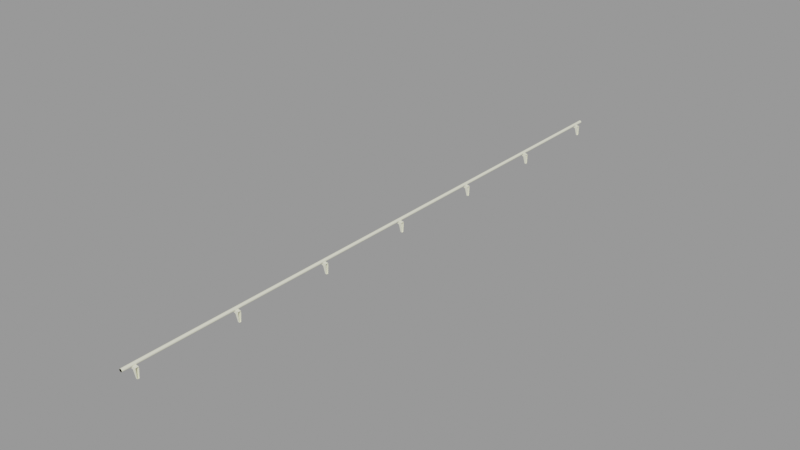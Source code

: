 # Source: railing_stairs001a.blend  (saved by Blender 2.92.15; exported with 4.5.12 LTS)
import bpy
from mathutils import Matrix  # noqa: F401  (used for matrix-valued properties, if any)

bpy.ops.wm.read_factory_settings(use_empty=True)
scene = bpy.context.scene
scene.name = 'railing_stairs001a.qc'

# ---- collections
col_railing_stairs001a = bpy.data.collections.new('railing_stairs001a'); scene.collection.children.link(col_railing_stairs001a)

# ---- materials (node trees are filled in below, after node groups)
mat_railing_stairs001 = bpy.data.materials.new('railing_stairs001')
mat_railing_stairs001.use_transparent_shadow = False
mat_railing_stairs001.diffuse_color = (0.905, 0.8997, 0.7143, 1.0)
mat_phy = bpy.data.materials.new('  phy')
mat_phy.use_transparent_shadow = False
mat_phy.diffuse_color = (0.5501, 0.6124, 0.4034, 1.0)

# ---- material node trees

# ---- meshes
me_railing_stairs001a_reference = bpy.data.meshes.new('railing_stairs001a_reference')
me_railing_stairs001a_reference.from_pydata([(-3.872, -192.0, 1.977), (-0.006155, -192.0, 1.26), (-3.872, -190.0, 1.977), (-0.006155, -190.0, 1.26), (-0.006171, 192.0, 0.04216), (-1.408, 192.0, 0.04216), (-0.008147, 192.4, -5.001), (-1.899, 192.0, -0.561), (-0.9708, 192.4, -5.001), (-1.994, 192.0, -0.3216), (-2.164, 192.0, -0.1277), (-2.389, 192.0, -0.001552), (-2.643, 192.0, 0.04216), (-0.008142, 64.38, -5.001), (-0.9621, 65.59, -5.001), (-0.00419, 65.59, -5.001), (-0.9708, 64.38, -5.001), (-3.272, 64.0, 0.1098), (-3.872, 64.0, 1.977), (-3.872, 65.96, 1.977), (-3.272, 65.96, 0.1098), (-2.623, 65.96, 0.04216), (-2.643, 64.0, 0.04216), (-2.389, 64.0, -0.001557), (-2.369, 65.96, -0.001599), (-2.164, 64.01, -0.1277), (-2.144, 65.95, -0.1278), (-1.994, 64.03, -0.3216), (-1.975, 65.93, -0.3219), (-1.899, 64.04, -0.561), (-1.88, 65.92, -0.5613), (-3.272, -128.0, 0.1098), (-3.872, -128.0, 1.977), (-3.872, -126.0, 1.977), (-3.272, -126.0, 0.1098), (-2.623, -126.0, 0.04215), (-2.643, -128.0, 0.04215), (-2.389, -128.0, -0.001566), (-2.369, -126.0, -0.001608), (-2.164, -128.0, -0.1277), (-2.144, -126.1, -0.1278), (-1.994, -128.0, -0.3216), (-1.975, -126.1, -0.3219), (-1.899, -128.0, -0.561), (-1.88, -126.1, -0.5613), (-0.9708, -127.6, -5.001), (-0.9621, -126.4, -5.001), (-3.872, -64.0, 1.977), (-3.272, -64.0, 0.1098), (-0.00616, -64.0, 1.26), (-2.643, -64.0, 0.04215), (-1.408, -64.0, 0.04215), (-0.00616, -64.0, 0.04215), (-1.899, 128.0, -0.561), (-0.9708, 128.4, -5.001), (-0.008145, 128.4, -5.001), (-0.006169, 128.0, 0.04216), (-1.408, 128.0, 0.04216), (-1.994, 128.0, -0.3216), (-2.164, 128.0, -0.1277), (-2.389, 128.0, -0.001554), (-2.643, 128.0, 0.04216), (-0.006166, 64.0, 0.04216), (-1.408, 64.0, 0.04216), (-0.9708, 0.376, -5.001), (-0.9621, 1.586, -5.001), (-0.008139, 0.376, -5.001), (-0.004187, 1.586, -5.001), (-0.006163, 0.0, 0.04215), (-1.408, 0.0, 0.04215), (-1.899, 0.04498, -0.561), (-1.994, 0.02713, -0.3216), (-2.164, 0.01266, -0.1277), (-2.389, 0.003265, -0.00156), (-2.643, 0.0, 0.04215), (-0.004184, -62.41, -5.001), (-0.9621, -62.41, -5.001), (-0.00616, -62.04, 0.04215), (-1.387, -62.04, 0.04215), (-1.88, -62.08, -0.5613), (-1.975, -62.07, -0.3219), (-2.144, -62.05, -0.1278), (-2.369, -62.04, -0.001605), (-2.623, -62.04, 0.04215), (-0.9708, -63.62, -5.001), (-0.008136, -63.62, -5.001), (-1.899, -63.96, -0.561), (-1.994, -63.97, -0.3216), (-2.164, -63.99, -0.1277), (-2.389, -64.0, -0.001563), (-0.004181, -126.4, -5.001), (-0.006157, -126.0, 0.04215), (-1.387, -126.0, 0.04215), (-0.008133, -127.6, -5.001), (-0.006157, -128.0, 0.04215), (-1.408, -128.0, 0.04215), (-0.006157, -128.0, 1.26), (-0.004179, -190.4, -5.001), (-0.9621, -190.4, -5.001), (-0.006155, -190.0, 0.04215), (-1.387, -190.0, 0.04215), (-1.88, -190.1, -0.5613), (-1.975, -190.1, -0.3219), (-2.144, -190.1, -0.1278), (-2.369, -190.0, -0.00161), (-2.623, -190.0, 0.04215), (-0.9708, -191.6, -5.001), (-0.008131, -191.6, -5.001), (-1.899, -192.0, -0.561), (-0.006155, -192.0, 0.04215), (-1.408, -192.0, 0.04215), (-1.994, -192.0, -0.3216), (-2.164, -192.0, -0.1277), (-2.389, -192.0, -0.001568), (-2.643, -192.0, 0.04215), (-0.004195, 193.6, -5.001), (-0.9621, 193.6, -5.001), (-0.006171, 194.0, 0.04216), (-1.387, 194.0, 0.04216), (-1.88, 193.9, -0.5613), (-1.975, 193.9, -0.3218), (-2.144, 193.9, -0.1278), (-2.369, 194.0, -0.001594), (-2.623, 194.0, 0.04216), (-3.872, 194.0, 1.977), (-0.006171, 194.0, 1.26), (-3.272, 194.0, 0.1098), (-3.272, -192.0, 0.1098), (-3.272, -190.0, 0.1098), (-3.272, 192.0, 0.1098), (-3.872, 192.0, 1.977), (-1.88, 1.917, -0.5613), (-1.975, 1.935, -0.3219), (-2.144, 1.949, -0.1278), (-2.369, 1.959, -0.001602), (-2.623, 1.962, 0.04215), (-3.272, 0.0, 0.1098), (-3.272, 1.962, 0.1098), (-3.872, 1.962, 1.977), (-3.872, 0.0, 1.977), (-1.88, 129.9, -0.5613), (-0.9621, 129.6, -5.001), (-1.975, 129.9, -0.3218), (-2.144, 129.9, -0.1278), (-2.369, 130.0, -0.001596), (-2.623, 130.0, 0.04216), (-3.272, 130.0, 0.1098), (-3.272, 128.0, 0.1098), (-3.872, 130.0, 1.977), (-3.872, 128.0, 1.977), (-3.272, -62.04, 0.1098), (-3.872, -62.04, 1.977), (-2.045, -198.0, 1.7), (-2.187, -198.0, 1.421), (-2.045, 200.0, 1.7), (-2.187, 200.0, 1.422), (-2.408, -198.0, 1.2), (-2.408, 200.0, 1.2), (-2.687, -198.0, 1.058), (-2.687, 200.0, 1.058), (-2.996, -198.0, 1.009), (-2.996, 200.0, 1.009), (-3.305, -198.0, 1.058), (-3.305, 200.0, 1.058), (-3.584, -198.0, 1.2), (-3.584, 200.0, 1.2), (-3.805, -198.0, 1.421), (-3.805, 200.0, 1.422), (-3.947, -198.0, 1.7), (-3.947, 200.0, 1.7), (-3.996, -198.0, 2.009), (-3.996, 200.0, 2.009), (-3.947, -198.0, 2.318), (-3.947, 200.0, 2.318), (-3.805, -198.0, 2.597), (-3.805, 200.0, 2.597), (-3.584, -198.0, 2.818), (-3.584, 200.0, 2.818), (-3.305, -198.0, 2.96), (-3.305, 200.0, 2.96), (-2.996, -198.0, 3.009), (-2.996, 200.0, 3.009), (-2.687, -198.0, 2.96), (-2.687, 200.0, 2.96), (-2.408, -198.0, 2.818), (-2.408, 200.0, 2.818), (-2.187, -198.0, 2.597), (-2.187, 200.0, 2.597), (-2.045, -198.0, 2.318), (-2.045, 200.0, 2.318), (-1.996, -198.0, 2.009), (-1.996, 200.0, 2.009), (-2.996, -198.0, 2.009), (-2.996, 200.0, 2.009), (-1.387, 1.962, 0.04215), (-0.006163, 1.962, 0.04215), (-0.006163, 0.0, 1.26), (-0.006166, 64.0, 1.26), (-0.006157, -126.0, 1.26), (-0.006171, 192.0, 1.26), (-0.004193, 129.6, -5.001), (-0.006169, 130.0, 0.04216), (-1.387, 130.0, 0.04216), (-0.006169, 130.0, 1.26), (-0.00616, -62.04, 1.26), (-0.006169, 128.0, 1.26), (-0.006166, 65.96, 0.04216), (-1.387, 65.96, 0.04216), (-0.006166, 65.96, 1.26), (-0.006163, 1.962, 1.26)], [], [(0, 1, 2), (1, 3, 2), (4, 5, 6), (7, 8, 6), (5, 7, 6), (5, 9, 7), (5, 10, 9), (5, 11, 10), (5, 12, 11), (13, 14, 15), (16, 14, 13), (17, 18, 19), (20, 17, 19), (20, 21, 17), (21, 22, 17), (22, 21, 23), (23, 21, 24), (23, 24, 25), (25, 24, 26), (25, 26, 27), (27, 26, 28), (27, 28, 29), (29, 28, 30), (29, 30, 16), (30, 14, 16), (31, 32, 33), (34, 31, 33), (34, 35, 31), (35, 36, 31), (36, 35, 37), (37, 35, 38), (37, 38, 39), (39, 38, 40), (39, 40, 41), (41, 40, 42), (41, 42, 43), (43, 42, 44), (43, 44, 45), (44, 46, 45), (47, 48, 49), (48, 50, 49), (50, 51, 49), (51, 52, 49), (53, 54, 55), (56, 57, 55), (57, 53, 55), (57, 58, 53), (57, 59, 58), (57, 60, 59), (57, 61, 60), (29, 16, 13), (62, 63, 13), (63, 29, 13), (63, 27, 29), (63, 25, 27), (63, 23, 25), (63, 22, 23), (64, 65, 66), (66, 65, 67), (68, 69, 66), (70, 64, 66), (69, 70, 66), (69, 71, 70), (69, 72, 71), (69, 73, 72), (69, 74, 73), (75, 76, 77), (77, 76, 78), (79, 78, 76), (78, 79, 80), (78, 80, 81), (78, 81, 82), (78, 82, 83), (84, 76, 85), (85, 76, 75), (52, 51, 85), (86, 84, 85), (51, 86, 85), (51, 87, 86), (51, 88, 87), (51, 89, 88), (51, 50, 89), (90, 46, 91), (91, 46, 92), (44, 92, 46), (92, 44, 42), (92, 42, 40), (92, 40, 38), (92, 38, 35), (45, 46, 93), (93, 46, 90), (43, 45, 93), (94, 95, 93), (95, 43, 93), (95, 41, 43), (95, 39, 41), (95, 37, 39), (95, 36, 37), (32, 31, 96), (31, 36, 96), (36, 95, 96), (95, 94, 96), (97, 98, 99), (99, 98, 100), (101, 100, 98), (100, 101, 102), (100, 102, 103), (100, 103, 104), (100, 104, 105), (106, 98, 107), (107, 98, 97), (108, 106, 107), (109, 110, 107), (110, 108, 107), (110, 111, 108), (110, 112, 111), (110, 113, 112), (110, 114, 113), (115, 116, 117), (117, 116, 118), (119, 118, 116), (118, 119, 120), (118, 120, 121), (118, 121, 122), (118, 122, 123), (8, 116, 6), (6, 116, 115), (124, 125, 126), (126, 125, 123), (123, 125, 118), (125, 117, 118), (127, 0, 2), (128, 127, 2), (128, 105, 127), (105, 114, 127), (114, 105, 113), (113, 105, 104), (113, 104, 112), (112, 104, 103), (112, 103, 111), (111, 103, 102), (111, 102, 108), (108, 102, 101), (108, 101, 106), (101, 98, 106), (119, 116, 8), (7, 119, 8), (7, 120, 119), (9, 120, 7), (9, 121, 120), (10, 121, 9), (10, 122, 121), (11, 122, 10), (11, 123, 122), (12, 123, 11), (123, 12, 129), (126, 123, 129), (126, 129, 124), (129, 130, 124), (131, 65, 64), (70, 131, 64), (70, 132, 131), (71, 132, 70), (71, 133, 132), (72, 133, 71), (72, 134, 133), (73, 134, 72), (73, 135, 134), (74, 135, 73), (135, 74, 136), (137, 135, 136), (137, 136, 138), (136, 139, 138), (140, 141, 54), (53, 140, 54), (53, 142, 140), (58, 142, 53), (58, 143, 142), (59, 143, 58), (59, 144, 143), (60, 144, 59), (60, 145, 144), (61, 145, 60), (145, 61, 146), (146, 61, 147), (146, 147, 148), (147, 149, 148), (79, 76, 84), (86, 79, 84), (86, 80, 79), (87, 80, 86), (87, 81, 80), (88, 81, 87), (88, 82, 81), (89, 82, 88), (89, 83, 82), (50, 83, 89), (83, 50, 48), (150, 83, 48), (150, 48, 151), (48, 47, 151), (152, 153, 154), (153, 155, 154), (153, 156, 155), (156, 157, 155), (156, 158, 157), (158, 159, 157), (158, 160, 159), (160, 161, 159), (160, 162, 161), (162, 163, 161), (162, 164, 163), (164, 165, 163), (164, 166, 165), (166, 167, 165), (166, 168, 167), (168, 169, 167), (168, 170, 169), (170, 171, 169), (170, 172, 171), (172, 173, 171), (172, 174, 173), (174, 175, 173), (174, 176, 175), (176, 177, 175), (176, 178, 177), (178, 179, 177), (178, 180, 179), (180, 181, 179), (180, 182, 181), (182, 183, 181), (182, 184, 183), (184, 185, 183), (184, 186, 185), (186, 187, 185), (186, 188, 187), (188, 189, 187), (188, 190, 189), (190, 191, 189), (190, 152, 191), (152, 154, 191), (153, 152, 192), (152, 190, 192), (190, 188, 192), (188, 186, 192), (186, 184, 192), (184, 182, 192), (182, 180, 192), (180, 178, 192), (178, 176, 192), (176, 174, 192), (174, 172, 192), (172, 170, 192), (170, 168, 192), (168, 166, 192), (166, 164, 192), (164, 162, 192), (162, 160, 192), (160, 158, 192), (158, 156, 192), (156, 153, 192), (154, 155, 193), (155, 157, 193), (157, 159, 193), (159, 161, 193), (161, 163, 193), (163, 165, 193), (165, 167, 193), (167, 169, 193), (169, 171, 193), (171, 173, 193), (173, 175, 193), (175, 177, 193), (177, 179, 193), (179, 181, 193), (181, 183, 193), (183, 185, 193), (185, 187, 193), (187, 189, 193), (189, 191, 193), (191, 154, 193), (194, 134, 135), (194, 133, 134), (194, 132, 133), (194, 131, 132), (131, 194, 65), (195, 65, 194), (67, 65, 195), (0, 127, 1), (127, 114, 1), (114, 110, 1), (110, 109, 1), (2, 3, 128), (128, 3, 105), (105, 3, 100), (3, 99, 100), (139, 136, 196), (136, 74, 196), (74, 69, 196), (69, 68, 196), (18, 17, 197), (17, 22, 197), (22, 63, 197), (63, 62, 197), (32, 96, 33), (96, 198, 33), (33, 198, 34), (34, 198, 35), (35, 198, 92), (198, 91, 92), (130, 199, 124), (199, 125, 124), (130, 129, 199), (129, 12, 199), (12, 5, 199), (5, 4, 199), (200, 141, 201), (201, 141, 202), (140, 202, 141), (202, 140, 142), (202, 142, 143), (202, 143, 144), (202, 144, 145), (54, 141, 55), (55, 141, 200), (148, 203, 146), (146, 203, 145), (145, 203, 202), (203, 201, 202), (47, 49, 151), (49, 204, 151), (151, 204, 150), (150, 204, 83), (83, 204, 78), (204, 77, 78), (149, 205, 148), (205, 203, 148), (149, 147, 205), (147, 61, 205), (61, 57, 205), (57, 56, 205), (15, 14, 206), (206, 14, 207), (30, 207, 14), (207, 30, 28), (207, 28, 26), (207, 26, 24), (207, 24, 21), (19, 208, 20), (20, 208, 21), (21, 208, 207), (208, 206, 207), (139, 196, 138), (196, 209, 138), (138, 209, 137), (137, 209, 135), (135, 209, 194), (209, 195, 194), (18, 197, 19), (197, 208, 19)])
me_railing_stairs001a_reference.polygons.foreach_set('use_smooth', [True] * 360)
_k = set([(0, 1), (0, 2), (0, 127), (1, 110), (2, 3), (2, 128), (4, 5), (5, 12), (5, 199), (6, 8), (6, 116), (7, 8), (7, 9), (8, 116), (9, 10), (10, 11), (11, 12), (12, 129), (13, 14), (13, 16), (14, 15), (14, 16), (14, 30), (16, 29), (17, 18), (17, 22), (18, 19), (18, 197), (19, 20), (19, 208), (20, 21), (21, 24), (21, 207), (22, 23), (22, 63), (23, 25), (24, 26), (25, 27), (26, 28), (27, 29), (28, 30), (31, 32), (31, 36), (32, 33), (32, 96), (33, 34), (33, 198), (34, 35), (35, 38), (35, 92), (36, 37), (36, 95), (37, 39), (38, 40), (39, 41), (40, 42), (41, 43), (42, 44), (43, 45), (44, 46), (45, 46), (45, 93), (46, 90), (46, 93), (47, 48), (47, 49), (47, 151), (48, 50), (49, 51), (50, 51), (50, 89), (51, 52), (53, 54), (53, 58), (54, 55), (54, 141), (55, 141), (56, 57), (57, 61), (57, 205), (58, 59), (59, 60), (60, 61), (61, 147), (62, 63), (63, 197), (64, 65), (64, 66), (64, 70), (65, 66), (65, 67), (65, 131), (68, 69), (69, 74), (69, 196), (70, 71), (71, 72), (72, 73), (73, 74), (74, 136), (75, 76), (76, 79), (76, 84), (76, 85), (77, 78), (78, 83), (79, 80), (80, 81), (81, 82), (82, 83), (83, 150), (84, 85), (84, 86), (86, 87), (87, 88), (88, 89), (91, 92), (94, 95), (95, 96), (97, 98), (98, 101), (98, 106), (98, 107), (99, 100), (100, 105), (101, 102), (102, 103), (103, 104), (104, 105), (105, 128), (106, 107), (106, 108), (108, 111), (109, 110), (110, 114), (111, 112), (112, 113), (113, 114), (114, 127), (115, 116), (116, 119), (117, 118), (118, 123), (119, 120), (120, 121), (121, 122), (122, 123), (123, 126), (124, 125), (124, 126), (124, 130), (129, 130), (130, 199), (131, 132), (132, 133), (133, 134), (134, 135), (135, 137), (135, 194), (136, 139), (137, 138), (138, 139), (138, 209), (139, 196), (140, 141), (140, 142), (141, 200), (142, 143), (143, 144), (144, 145), (145, 146), (145, 202), (146, 148), (147, 149), (148, 149), (148, 203), (149, 205), (150, 151), (151, 204), (152, 153), (152, 190), (153, 156), (154, 155), (154, 191), (155, 157), (156, 158), (157, 159), (158, 160), (159, 161), (160, 162), (161, 163), (162, 164), (163, 165), (164, 166), (165, 167), (166, 168), (167, 169), (168, 170), (169, 171), (170, 172), (171, 173), (172, 174), (173, 175), (174, 176), (175, 177), (176, 178), (177, 179), (178, 180), (179, 181), (180, 182), (181, 183), (182, 184), (183, 185), (184, 186), (185, 187), (186, 188), (187, 189), (188, 190), (189, 191), (194, 195), (201, 202), (206, 207)])
me_railing_stairs001a_reference.attributes.new('sharp_edge', 'BOOLEAN', 'EDGE').data.foreach_set('value', [ (min(e.vertices), max(e.vertices)) in _k for e in me_railing_stairs001a_reference.edges])
_uv = me_railing_stairs001a_reference.uv_layers.new(name='UVMap')
_uv.uv.foreach_set('vector', [0.4986, 0.7147, 0.4988, 0.9623, 0.6318, 0.7144, 0.4988, 0.9623, 0.632, 0.9621, 0.6318, 0.7144, 0.6694, 0.8645, 0.7424, 0.8645, 0.6688, 0.5071, 0.768, 0.8195, 0.719, 0.507, 0.6688, 0.5071, 0.7424, 0.8645, 0.768, 0.8195, 0.6688, 0.5071, 0.7424, 0.8645, 0.773, 0.8373, 0.768, 0.8195, 0.7424, 0.8645, 0.7818, 0.8518, 0.773, 0.8373, 0.7424, 0.8645, 0.7936, 0.8612, 0.7818, 0.8518, 0.7424, 0.8645, 0.8069, 0.8644, 0.7936, 0.8612, 0.5217, 0.04027, 0.604, 0.07638, 0.6039, 0.03985, 0.5218, 0.07698, 0.604, 0.07638, 0.5217, 0.04027, 0.4984, 0.5571, 0.4986, 0.7147, 0.6318, 0.7144, 0.6316, 0.5567, 0.4984, 0.5571, 0.6318, 0.7144, 0.6316, 0.5567, 0.6316, 0.5067, 0.4984, 0.5571, 0.6316, 0.5067, 0.4984, 0.5085, 0.4984, 0.5571, 0.4984, 0.5085, 0.6316, 0.5067, 0.4986, 0.4914, 0.4986, 0.4914, 0.6316, 0.5067, 0.6313, 0.4896, 0.4986, 0.4914, 0.6313, 0.4896, 0.4992, 0.469, 0.4992, 0.469, 0.6313, 0.4896, 0.6306, 0.4672, 0.4992, 0.469, 0.6306, 0.4672, 0.5001, 0.4431, 0.5001, 0.4431, 0.6306, 0.4672, 0.6296, 0.4413, 0.5001, 0.4431, 0.6296, 0.4413, 0.5012, 0.4195, 0.5012, 0.4195, 0.6296, 0.4413, 0.6283, 0.4178, 0.5012, 0.4195, 0.6283, 0.4178, 0.5218, 0.07698, 0.6283, 0.4178, 0.604, 0.07638, 0.5218, 0.07698, 0.4984, 0.5571, 0.4986, 0.7147, 0.6318, 0.7144, 0.6316, 0.5567, 0.4984, 0.5571, 0.6318, 0.7144, 0.6316, 0.5567, 0.6316, 0.5067, 0.4984, 0.5571, 0.6316, 0.5067, 0.4984, 0.5085, 0.4984, 0.5571, 0.4984, 0.5085, 0.6316, 0.5067, 0.4986, 0.4914, 0.4986, 0.4914, 0.6316, 0.5067, 0.6313, 0.4896, 0.4986, 0.4914, 0.6313, 0.4896, 0.4992, 0.469, 0.4992, 0.469, 0.6313, 0.4896, 0.6306, 0.4672, 0.4992, 0.469, 0.6306, 0.4672, 0.5001, 0.4431, 0.5001, 0.4431, 0.6306, 0.4672, 0.6296, 0.4413, 0.5001, 0.4431, 0.6296, 0.4413, 0.5012, 0.4195, 0.5012, 0.4195, 0.6296, 0.4413, 0.6283, 0.4178, 0.5012, 0.4195, 0.6283, 0.4178, 0.5218, 0.07698, 0.6283, 0.4178, 0.604, 0.07638, 0.5218, 0.07698, 0.8712, 0.9849, 0.8396, 0.8694, 0.6695, 0.9317, 0.8396, 0.8694, 0.8069, 0.8644, 0.6695, 0.9317, 0.8069, 0.8644, 0.7424, 0.8645, 0.6695, 0.9317, 0.7424, 0.8645, 0.6694, 0.8645, 0.6695, 0.9317, 0.768, 0.8195, 0.719, 0.507, 0.6688, 0.5071, 0.6694, 0.8645, 0.7424, 0.8645, 0.6688, 0.5071, 0.7424, 0.8645, 0.768, 0.8195, 0.6688, 0.5071, 0.7424, 0.8645, 0.773, 0.8373, 0.768, 0.8195, 0.7424, 0.8645, 0.7818, 0.8518, 0.773, 0.8373, 0.7424, 0.8645, 0.7936, 0.8612, 0.7818, 0.8518, 0.7424, 0.8645, 0.8069, 0.8644, 0.7936, 0.8612, 0.768, 0.8195, 0.719, 0.507, 0.6688, 0.5071, 0.6694, 0.8645, 0.7424, 0.8645, 0.6688, 0.5071, 0.7424, 0.8645, 0.768, 0.8195, 0.6688, 0.5071, 0.7424, 0.8645, 0.773, 0.8373, 0.768, 0.8195, 0.7424, 0.8645, 0.7818, 0.8518, 0.773, 0.8373, 0.7424, 0.8645, 0.7936, 0.8612, 0.7818, 0.8518, 0.7424, 0.8645, 0.8069, 0.8644, 0.7936, 0.8612, 0.5218, 0.07698, 0.604, 0.07638, 0.5217, 0.04027, 0.5217, 0.04027, 0.604, 0.07638, 0.6039, 0.03985, 0.6694, 0.8645, 0.7424, 0.8645, 0.6688, 0.5071, 0.768, 0.8195, 0.719, 0.507, 0.6688, 0.5071, 0.7424, 0.8645, 0.768, 0.8195, 0.6688, 0.5071, 0.7424, 0.8645, 0.773, 0.8373, 0.768, 0.8195, 0.7424, 0.8645, 0.7818, 0.8518, 0.773, 0.8373, 0.7424, 0.8645, 0.7936, 0.8612, 0.7818, 0.8518, 0.7424, 0.8645, 0.8069, 0.8644, 0.7936, 0.8612, 0.6674, 0.4985, 0.7214, 0.4985, 0.6673, 0.1395, 0.6673, 0.1395, 0.7214, 0.4985, 0.7451, 0.1395, 0.7729, 0.1847, 0.7451, 0.1395, 0.7214, 0.4985, 0.7451, 0.1395, 0.7729, 0.1847, 0.7782, 0.1668, 0.7451, 0.1395, 0.7782, 0.1668, 0.7877, 0.1523, 0.7451, 0.1395, 0.7877, 0.1523, 0.8004, 0.1428, 0.7451, 0.1395, 0.8004, 0.1428, 0.8147, 0.1396, 0.5218, 0.07698, 0.604, 0.07638, 0.5217, 0.04027, 0.5217, 0.04027, 0.604, 0.07638, 0.6039, 0.03985, 0.6694, 0.8645, 0.7424, 0.8645, 0.6688, 0.5071, 0.768, 0.8195, 0.719, 0.507, 0.6688, 0.5071, 0.7424, 0.8645, 0.768, 0.8195, 0.6688, 0.5071, 0.7424, 0.8645, 0.773, 0.8373, 0.768, 0.8195, 0.7424, 0.8645, 0.7818, 0.8518, 0.773, 0.8373, 0.7424, 0.8645, 0.7936, 0.8612, 0.7818, 0.8518, 0.7424, 0.8645, 0.8069, 0.8644, 0.7936, 0.8612, 0.6674, 0.4985, 0.7214, 0.4985, 0.6673, 0.1395, 0.6673, 0.1395, 0.7214, 0.4985, 0.7451, 0.1395, 0.7729, 0.1847, 0.7451, 0.1395, 0.7214, 0.4985, 0.7451, 0.1395, 0.7729, 0.1847, 0.7782, 0.1668, 0.7451, 0.1395, 0.7782, 0.1668, 0.7877, 0.1523, 0.7451, 0.1395, 0.7877, 0.1523, 0.8004, 0.1428, 0.7451, 0.1395, 0.8004, 0.1428, 0.8147, 0.1396, 0.5218, 0.07698, 0.604, 0.07638, 0.5217, 0.04027, 0.5217, 0.04027, 0.604, 0.07638, 0.6039, 0.03985, 0.768, 0.8195, 0.719, 0.507, 0.6688, 0.5071, 0.6694, 0.8645, 0.7424, 0.8645, 0.6688, 0.5071, 0.7424, 0.8645, 0.768, 0.8195, 0.6688, 0.5071, 0.7424, 0.8645, 0.773, 0.8373, 0.768, 0.8195, 0.7424, 0.8645, 0.7818, 0.8518, 0.773, 0.8373, 0.7424, 0.8645, 0.7936, 0.8612, 0.7818, 0.8518, 0.7424, 0.8645, 0.8069, 0.8644, 0.7936, 0.8612, 0.8712, 0.9849, 0.8396, 0.8694, 0.6695, 0.9317, 0.8396, 0.8694, 0.8069, 0.8644, 0.6695, 0.9317, 0.8069, 0.8644, 0.7424, 0.8645, 0.6695, 0.9317, 0.7424, 0.8645, 0.6694, 0.8645, 0.6695, 0.9317, 0.6674, 0.4985, 0.7214, 0.4985, 0.6673, 0.1395, 0.6673, 0.1395, 0.7214, 0.4985, 0.7451, 0.1395, 0.7729, 0.1847, 0.7451, 0.1395, 0.7214, 0.4985, 0.7451, 0.1395, 0.7729, 0.1847, 0.7782, 0.1668, 0.7451, 0.1395, 0.7782, 0.1668, 0.7877, 0.1523, 0.7451, 0.1395, 0.7877, 0.1523, 0.8004, 0.1428, 0.7451, 0.1395, 0.8004, 0.1428, 0.8147, 0.1396, 0.5218, 0.07698, 0.604, 0.07638, 0.5217, 0.04027, 0.5217, 0.04027, 0.604, 0.07638, 0.6039, 0.03985, 0.768, 0.8195, 0.719, 0.507, 0.6688, 0.5071, 0.6694, 0.8645, 0.7424, 0.8645, 0.6688, 0.5071, 0.7424, 0.8645, 0.768, 0.8195, 0.6688, 0.5071, 0.7424, 0.8645, 0.773, 0.8373, 0.768, 0.8195, 0.7424, 0.8645, 0.7818, 0.8518, 0.773, 0.8373, 0.7424, 0.8645, 0.7936, 0.8612, 0.7818, 0.8518, 0.7424, 0.8645, 0.8069, 0.8644, 0.7936, 0.8612, 0.6674, 0.4985, 0.7214, 0.4985, 0.6673, 0.1395, 0.6673, 0.1395, 0.7214, 0.4985, 0.7451, 0.1395, 0.7729, 0.1847, 0.7451, 0.1395, 0.7214, 0.4985, 0.7451, 0.1395, 0.7729, 0.1847, 0.7782, 0.1668, 0.7451, 0.1395, 0.7782, 0.1668, 0.7877, 0.1523, 0.7451, 0.1395, 0.7877, 0.1523, 0.8004, 0.1428, 0.7451, 0.1395, 0.8004, 0.1428, 0.8147, 0.1396, 0.5218, 0.07698, 0.604, 0.07638, 0.5217, 0.04027, 0.5217, 0.04027, 0.604, 0.07638, 0.6039, 0.03985, 0.8849, 0.01845, 0.6672, 0.07194, 0.8512, 0.1345, 0.8512, 0.1345, 0.6672, 0.07194, 0.8147, 0.1396, 0.8147, 0.1396, 0.6672, 0.07194, 0.7451, 0.1395, 0.6672, 0.07194, 0.6673, 0.1395, 0.7451, 0.1395, 0.4984, 0.5571, 0.4986, 0.7147, 0.6318, 0.7144, 0.6316, 0.5567, 0.4984, 0.5571, 0.6318, 0.7144, 0.6316, 0.5567, 0.6316, 0.5067, 0.4984, 0.5571, 0.6316, 0.5067, 0.4984, 0.5085, 0.4984, 0.5571, 0.4984, 0.5085, 0.6316, 0.5067, 0.4986, 0.4914, 0.4986, 0.4914, 0.6316, 0.5067, 0.6313, 0.4896, 0.4986, 0.4914, 0.6313, 0.4896, 0.4992, 0.469, 0.4992, 0.469, 0.6313, 0.4896, 0.6306, 0.4672, 0.4992, 0.469, 0.6306, 0.4672, 0.5001, 0.4431, 0.5001, 0.4431, 0.6306, 0.4672, 0.6296, 0.4413, 0.5001, 0.4431, 0.6296, 0.4413, 0.5012, 0.4195, 0.5012, 0.4195, 0.6296, 0.4413, 0.6283, 0.4178, 0.5012, 0.4195, 0.6283, 0.4178, 0.5218, 0.07698, 0.6283, 0.4178, 0.604, 0.07638, 0.5218, 0.07698, 0.6283, 0.4178, 0.604, 0.07638, 0.5218, 0.07698, 0.5012, 0.4195, 0.6283, 0.4178, 0.5218, 0.07698, 0.5012, 0.4195, 0.6296, 0.4413, 0.6283, 0.4178, 0.5001, 0.4431, 0.6296, 0.4413, 0.5012, 0.4195, 0.5001, 0.4431, 0.6306, 0.4672, 0.6296, 0.4413, 0.4992, 0.469, 0.6306, 0.4672, 0.5001, 0.4431, 0.4992, 0.469, 0.6313, 0.4896, 0.6306, 0.4672, 0.4986, 0.4914, 0.6313, 0.4896, 0.4992, 0.469, 0.4986, 0.4914, 0.6316, 0.5067, 0.6313, 0.4896, 0.4984, 0.5085, 0.6316, 0.5067, 0.4986, 0.4914, 0.6316, 0.5067, 0.4984, 0.5085, 0.4984, 0.5571, 0.6316, 0.5567, 0.6316, 0.5067, 0.4984, 0.5571, 0.6316, 0.5567, 0.4984, 0.5571, 0.6318, 0.7144, 0.4984, 0.5571, 0.4986, 0.7147, 0.6318, 0.7144, 0.6283, 0.4178, 0.604, 0.07638, 0.5218, 0.07698, 0.5012, 0.4195, 0.6283, 0.4178, 0.5218, 0.07698, 0.5012, 0.4195, 0.6296, 0.4413, 0.6283, 0.4178, 0.5001, 0.4431, 0.6296, 0.4413, 0.5012, 0.4195, 0.5001, 0.4431, 0.6306, 0.4672, 0.6296, 0.4413, 0.4992, 0.469, 0.6306, 0.4672, 0.5001, 0.4431, 0.4992, 0.469, 0.6313, 0.4896, 0.6306, 0.4672, 0.4986, 0.4914, 0.6313, 0.4896, 0.4992, 0.469, 0.4986, 0.4914, 0.6316, 0.5067, 0.6313, 0.4896, 0.4984, 0.5085, 0.6316, 0.5067, 0.4986, 0.4914, 0.6316, 0.5067, 0.4984, 0.5085, 0.4984, 0.5571, 0.6316, 0.5567, 0.6316, 0.5067, 0.4984, 0.5571, 0.6316, 0.5567, 0.4984, 0.5571, 0.6318, 0.7144, 0.4984, 0.5571, 0.4986, 0.7147, 0.6318, 0.7144, 0.6283, 0.4178, 0.604, 0.07638, 0.5218, 0.07698, 0.5012, 0.4195, 0.6283, 0.4178, 0.5218, 0.07698, 0.5012, 0.4195, 0.6296, 0.4413, 0.6283, 0.4178, 0.5001, 0.4431, 0.6296, 0.4413, 0.5012, 0.4195, 0.5001, 0.4431, 0.6306, 0.4672, 0.6296, 0.4413, 0.4992, 0.469, 0.6306, 0.4672, 0.5001, 0.4431, 0.4992, 0.469, 0.6313, 0.4896, 0.6306, 0.4672, 0.4986, 0.4914, 0.6313, 0.4896, 0.4992, 0.469, 0.4986, 0.4914, 0.6316, 0.5067, 0.6313, 0.4896, 0.4984, 0.5085, 0.6316, 0.5067, 0.4986, 0.4914, 0.6316, 0.5067, 0.4984, 0.5085, 0.6316, 0.5567, 0.6316, 0.5567, 0.4984, 0.5085, 0.4984, 0.5571, 0.6316, 0.5567, 0.4984, 0.5571, 0.6318, 0.7144, 0.4984, 0.5571, 0.4986, 0.7147, 0.6318, 0.7144, 0.6283, 0.4178, 0.604, 0.07638, 0.5218, 0.07698, 0.5012, 0.4195, 0.6283, 0.4178, 0.5218, 0.07698, 0.5012, 0.4195, 0.6296, 0.4413, 0.6283, 0.4178, 0.5001, 0.4431, 0.6296, 0.4413, 0.5012, 0.4195, 0.5001, 0.4431, 0.6306, 0.4672, 0.6296, 0.4413, 0.4992, 0.469, 0.6306, 0.4672, 0.5001, 0.4431, 0.4992, 0.469, 0.6313, 0.4896, 0.6306, 0.4672, 0.4986, 0.4914, 0.6313, 0.4896, 0.4992, 0.469, 0.4986, 0.4914, 0.6316, 0.5067, 0.6313, 0.4896, 0.4984, 0.5085, 0.6316, 0.5067, 0.4986, 0.4914, 0.6316, 0.5067, 0.4984, 0.5085, 0.4984, 0.5571, 0.6316, 0.5567, 0.6316, 0.5067, 0.4984, 0.5571, 0.6316, 0.5567, 0.4984, 0.5571, 0.6318, 0.7144, 0.4984, 0.5571, 0.4986, 0.7147, 0.6318, 0.7144, 0.03006, -14.72, 0.05218, -14.72, 0.03006, 16.08, 0.05218, -14.72, 0.05218, 16.08, 0.03006, 16.08, 0.05218, -14.72, 0.0743, -14.72, 0.05218, 16.08, 0.0743, -14.72, 0.0743, 16.08, 0.05218, 16.08, 0.0743, -14.72, 0.09642, -14.72, 0.0743, 16.08, 0.09642, -14.72, 0.09642, 16.08, 0.0743, 16.08, 0.09642, -14.72, 0.1185, -14.72, 0.09642, 16.08, 0.1185, -14.72, 0.1185, 16.08, 0.09642, 16.08, 0.1185, -14.72, 0.1407, -14.72, 0.1185, 16.08, 0.1407, -14.72, 0.1407, 16.08, 0.1185, 16.08, 0.1407, -14.72, 0.1628, -14.72, 0.1407, 16.08, 0.1628, -14.72, 0.1628, 16.08, 0.1407, 16.08, 0.1628, -14.72, 0.1849, -14.72, 0.1628, 16.08, 0.1849, -14.72, 0.1849, 16.08, 0.1628, 16.08, 0.1849, -14.72, 0.207, -14.72, 0.1849, 16.08, 0.207, -14.72, 0.207, 16.08, 0.1849, 16.08, 0.207, -14.72, 0.2291, -14.72, 0.207, 16.08, 0.2291, -14.72, 0.2291, 16.08, 0.207, 16.08, 0.2291, -14.72, 0.2512, -14.72, 0.2291, 16.08, 0.2512, -14.72, 0.2512, 16.08, 0.2291, 16.08, 0.2512, -14.72, 0.2734, -14.72, 0.2512, 16.08, 0.2734, -14.72, 0.2734, 16.08, 0.2512, 16.08, 0.2734, -14.72, 0.2955, -14.72, 0.2734, 16.08, 0.2955, -14.72, 0.2955, 16.08, 0.2734, 16.08, 0.2955, -14.72, 0.3176, -14.72, 0.2955, 16.08, 0.3176, -14.72, 0.3176, 16.08, 0.2955, 16.08, 0.3176, -14.72, 0.3397, -14.72, 0.3176, 16.08, 0.3397, -14.72, 0.3397, 16.08, 0.3176, 16.08, 0.3397, -14.72, 0.3618, -14.72, 0.3397, 16.08, 0.3618, -14.72, 0.3618, 16.08, 0.3397, 16.08, 0.3618, -14.72, 0.3839, -14.72, 0.3618, 16.08, 0.3839, -14.72, 0.3839, 16.08, 0.3618, 16.08, 0.3839, -14.72, 0.4061, -14.72, 0.3839, 16.08, 0.4061, -14.72, 0.4061, 16.08, 0.3839, 16.08, 0.4061, -14.72, 0.4282, -14.72, 0.4061, 16.08, 0.4282, -14.72, 0.4282, 16.08, 0.4061, 16.08, 0.4282, -14.72, 0.4503, -14.72, 0.4282, 16.08, 0.4503, -14.72, 0.4503, 16.08, 0.4282, 16.08, 0.4503, -14.72, 0.4724, -14.72, 0.4503, 16.08, 0.4724, -14.72, 0.4724, 16.08, 0.4503, 16.08, 0.7987, 0.6575, 0.8022, 0.6358, 0.8688, 0.6576, 0.8022, 0.6358, 0.8122, 0.6163, 0.8688, 0.6576, 0.8122, 0.6163, 0.8277, 0.6008, 0.8688, 0.6576, 0.8277, 0.6008, 0.8473, 0.5908, 0.8688, 0.6576, 0.8473, 0.5908, 0.869, 0.5875, 0.8688, 0.6576, 0.869, 0.5875, 0.8906, 0.5909, 0.8688, 0.6576, 0.8906, 0.5909, 0.9102, 0.6009, 0.8688, 0.6576, 0.9102, 0.6009, 0.9257, 0.6165, 0.8688, 0.6576, 0.9257, 0.6165, 0.9356, 0.636, 0.8688, 0.6576, 0.9356, 0.636, 0.939, 0.6577, 0.8688, 0.6576, 0.939, 0.6577, 0.9355, 0.6794, 0.8688, 0.6576, 0.9355, 0.6794, 0.9255, 0.6989, 0.8688, 0.6576, 0.9255, 0.6989, 0.91, 0.7144, 0.8688, 0.6576, 0.91, 0.7144, 0.8904, 0.7243, 0.8688, 0.6576, 0.8904, 0.7243, 0.8687, 0.7277, 0.8688, 0.6576, 0.8687, 0.7277, 0.847, 0.7242, 0.8688, 0.6576, 0.847, 0.7242, 0.8275, 0.7142, 0.8688, 0.6576, 0.8275, 0.7142, 0.812, 0.6987, 0.8688, 0.6576, 0.812, 0.6987, 0.8021, 0.6791, 0.8688, 0.6576, 0.8021, 0.6791, 0.7987, 0.6575, 0.8688, 0.6576, 0.8472, 0.3496, 0.8689, 0.3461, 0.8689, 0.4164, 0.8689, 0.3461, 0.8906, 0.3496, 0.8689, 0.4164, 0.8906, 0.3496, 0.9102, 0.3595, 0.8689, 0.4164, 0.9102, 0.3595, 0.9258, 0.3751, 0.8689, 0.4164, 0.9258, 0.3751, 0.9358, 0.3947, 0.8689, 0.4164, 0.9358, 0.3947, 0.9392, 0.4164, 0.8689, 0.4164, 0.9392, 0.4164, 0.9358, 0.4382, 0.8689, 0.4164, 0.9358, 0.4382, 0.9258, 0.4578, 0.8689, 0.4164, 0.9258, 0.4578, 0.9102, 0.4733, 0.8689, 0.4164, 0.9102, 0.4733, 0.8906, 0.4833, 0.8689, 0.4164, 0.8906, 0.4833, 0.8689, 0.4868, 0.8689, 0.4164, 0.8689, 0.4868, 0.8472, 0.4833, 0.8689, 0.4164, 0.8472, 0.4833, 0.8276, 0.4733, 0.8689, 0.4164, 0.8276, 0.4733, 0.812, 0.4578, 0.8689, 0.4164, 0.812, 0.4578, 0.802, 0.4382, 0.8689, 0.4164, 0.802, 0.4382, 0.7986, 0.4164, 0.8689, 0.4164, 0.7986, 0.4164, 0.802, 0.3947, 0.8689, 0.4164, 0.802, 0.3947, 0.812, 0.3751, 0.8689, 0.4164, 0.812, 0.3751, 0.8276, 0.3595, 0.8689, 0.4164, 0.8276, 0.3595, 0.8472, 0.3496, 0.8689, 0.4164, 0.7451, 0.1395, 0.8004, 0.1428, 0.8147, 0.1396, 0.7451, 0.1395, 0.7877, 0.1523, 0.8004, 0.1428, 0.7451, 0.1395, 0.7782, 0.1668, 0.7877, 0.1523, 0.7451, 0.1395, 0.7729, 0.1847, 0.7782, 0.1668, 0.7729, 0.1847, 0.7451, 0.1395, 0.7214, 0.4985, 0.6673, 0.1395, 0.7214, 0.4985, 0.7451, 0.1395, 0.6674, 0.4985, 0.7214, 0.4985, 0.6673, 0.1395, 0.8712, 0.9849, 0.8396, 0.8694, 0.6695, 0.9317, 0.8396, 0.8694, 0.8069, 0.8644, 0.6695, 0.9317, 0.8069, 0.8644, 0.7424, 0.8645, 0.6695, 0.9317, 0.7424, 0.8645, 0.6694, 0.8645, 0.6695, 0.9317, 0.8849, 0.01845, 0.6672, 0.07194, 0.8512, 0.1345, 0.8512, 0.1345, 0.6672, 0.07194, 0.8147, 0.1396, 0.8147, 0.1396, 0.6672, 0.07194, 0.7451, 0.1395, 0.6672, 0.07194, 0.6673, 0.1395, 0.7451, 0.1395, 0.8712, 0.9849, 0.8396, 0.8694, 0.6695, 0.9317, 0.8396, 0.8694, 0.8069, 0.8644, 0.6695, 0.9317, 0.8069, 0.8644, 0.7424, 0.8645, 0.6695, 0.9317, 0.7424, 0.8645, 0.6694, 0.8645, 0.6695, 0.9317, 0.8712, 0.9849, 0.8396, 0.8694, 0.6695, 0.9317, 0.8396, 0.8694, 0.8069, 0.8644, 0.6695, 0.9317, 0.8069, 0.8644, 0.7424, 0.8645, 0.6695, 0.9317, 0.7424, 0.8645, 0.6694, 0.8645, 0.6695, 0.9317, 0.4986, 0.7147, 0.4988, 0.8729, 0.6318, 0.7144, 0.4988, 0.8729, 0.632, 0.8726, 0.6318, 0.7144, 0.8849, 0.01845, 0.6672, 0.07194, 0.8512, 0.1345, 0.8512, 0.1345, 0.6672, 0.07194, 0.8147, 0.1396, 0.8147, 0.1396, 0.6672, 0.07194, 0.7451, 0.1395, 0.6672, 0.07194, 0.6673, 0.1395, 0.7451, 0.1395, 0.4986, 0.7147, 0.4988, 0.8729, 0.6318, 0.7144, 0.4988, 0.8729, 0.632, 0.8726, 0.6318, 0.7144, 0.8712, 0.9849, 0.8396, 0.8694, 0.6695, 0.9317, 0.8396, 0.8694, 0.8069, 0.8644, 0.6695, 0.9317, 0.8069, 0.8644, 0.7424, 0.8645, 0.6695, 0.9317, 0.7424, 0.8645, 0.6694, 0.8645, 0.6695, 0.9317, 0.6674, 0.4985, 0.7214, 0.4985, 0.6673, 0.1395, 0.6673, 0.1395, 0.7214, 0.4985, 0.7451, 0.1395, 0.7729, 0.1847, 0.7451, 0.1395, 0.7214, 0.4985, 0.7451, 0.1395, 0.7729, 0.1847, 0.7782, 0.1668, 0.7451, 0.1395, 0.7782, 0.1668, 0.7877, 0.1523, 0.7451, 0.1395, 0.7877, 0.1523, 0.8004, 0.1428, 0.7451, 0.1395, 0.8004, 0.1428, 0.8147, 0.1396, 0.5218, 0.07698, 0.604, 0.07638, 0.5217, 0.04027, 0.5217, 0.04027, 0.604, 0.07638, 0.6039, 0.03985, 0.8849, 0.01845, 0.6672, 0.07194, 0.8512, 0.1345, 0.8512, 0.1345, 0.6672, 0.07194, 0.8147, 0.1396, 0.8147, 0.1396, 0.6672, 0.07194, 0.7451, 0.1395, 0.6672, 0.07194, 0.6673, 0.1395, 0.7451, 0.1395, 0.4986, 0.7147, 0.4988, 0.8729, 0.6318, 0.7144, 0.4988, 0.8729, 0.632, 0.8726, 0.6318, 0.7144, 0.8849, 0.01845, 0.6672, 0.07194, 0.8512, 0.1345, 0.8512, 0.1345, 0.6672, 0.07194, 0.8147, 0.1396, 0.8147, 0.1396, 0.6672, 0.07194, 0.7451, 0.1395, 0.6672, 0.07194, 0.6673, 0.1395, 0.7451, 0.1395, 0.4986, 0.7147, 0.4988, 0.8729, 0.6318, 0.7144, 0.4988, 0.8729, 0.632, 0.8726, 0.6318, 0.7144, 0.8712, 0.9849, 0.8396, 0.8694, 0.6695, 0.9317, 0.8396, 0.8694, 0.8069, 0.8644, 0.6695, 0.9317, 0.8069, 0.8644, 0.7424, 0.8645, 0.6695, 0.9317, 0.7424, 0.8645, 0.6694, 0.8645, 0.6695, 0.9317, 0.6674, 0.4985, 0.7214, 0.4985, 0.6673, 0.1395, 0.6673, 0.1395, 0.7214, 0.4985, 0.7451, 0.1395, 0.7729, 0.1847, 0.7451, 0.1395, 0.7214, 0.4985, 0.7451, 0.1395, 0.7729, 0.1847, 0.7782, 0.1668, 0.7451, 0.1395, 0.7782, 0.1668, 0.7877, 0.1523, 0.7451, 0.1395, 0.7877, 0.1523, 0.8004, 0.1428, 0.7451, 0.1395, 0.8004, 0.1428, 0.8147, 0.1396, 0.8849, 0.01845, 0.6672, 0.07194, 0.8512, 0.1345, 0.8512, 0.1345, 0.6672, 0.07194, 0.8147, 0.1396, 0.8147, 0.1396, 0.6672, 0.07194, 0.7451, 0.1395, 0.6672, 0.07194, 0.6673, 0.1395, 0.7451, 0.1395, 0.4986, 0.7147, 0.4988, 0.8729, 0.6318, 0.7144, 0.4988, 0.8729, 0.632, 0.8726, 0.6318, 0.7144, 0.8849, 0.01845, 0.6672, 0.07194, 0.8512, 0.1345, 0.8512, 0.1345, 0.6672, 0.07194, 0.8147, 0.1396, 0.8147, 0.1396, 0.6672, 0.07194, 0.7451, 0.1395, 0.6672, 0.07194, 0.6673, 0.1395, 0.7451, 0.1395, 0.4986, 0.7147, 0.4988, 0.8729, 0.6318, 0.7144, 0.4988, 0.8729, 0.632, 0.8726, 0.6318, 0.7144])
_uv.active_render = True
_uv = me_railing_stairs001a_reference.uv_layers.new(name='lightmap')
_uv.uv.foreach_set('vector', [0.4374, 0.999, 0.4374, 0.8353, 0.3308, 0.999, 0.2212, 0.999, 0.3278, 0.999, 0.3278, 0.8353, 0.3826, 0.499, 0.3308, 0.499, 0.3826, 0.3353, 0.4374, 0.502, 0.4374, 0.6657, 0.3856, 0.6657, 0.3856, 0.499, 0.4374, 0.499, 0.4374, 0.3353, 0.9305, 0.6895, 0.9305, 0.7073, 0.9198, 0.7073, 0.9168, 0.6687, 0.9061, 0.6865, 0.9168, 0.6865, 0.8894, 0.6687, 0.8787, 0.7073, 0.8894, 0.7073, 0.1908, 0.3353, 0.1801, 0.374, 0.1908, 0.374, 0.1086, 0.8353, 0.0568, 0.874, 0.1086, 0.874, 0.05379, 0.9573, 0.05379, 0.9187, 0.002002, 0.9573, 0.8787, 0.1657, 0.9853, 0.1657, 0.9853, 0.08534, 0.2182, 0.8323, 0.2182, 0.752, 0.1116, 0.8323, 0.0264, 0.499, 0.002002, 0.499, 0.0264, 0.4187, 0.1908, 0.4187, 0.1908, 0.499, 0.1664, 0.499, 0.04009, 0.1657, 0.04009, 0.08534, 0.0294, 0.1657, 0.0264, 0.08534, 0.0157, 0.1657, 0.0264, 0.1657, 0.1634, 0.08233, 0.1634, 0.002002, 0.1527, 0.08233, 0.8787, 0.5302, 0.9853, 0.5228, 0.9853, 0.5302, 0.1908, 0.08233, 0.1908, 0.002002, 0.1801, 0.08233, 0.06749, 0.08534, 0.0568, 0.1657, 0.06749, 0.1657, 0.09789, 0.1657, 0.1086, 0.08534, 0.1086, 0.1657, 0.2045, 0.002002, 0.1938, 0.08233, 0.2045, 0.08233, 0.8757, 0.6657, 0.7691, 0.6657, 0.8757, 0.502, 0.273, 0.002002, 0.273, 0.1657, 0.2212, 0.1657, 0.2212, 0.8323, 0.3278, 0.8323, 0.3278, 0.752, 0.2202, 0.751, 0.2202, 0.8313, 0.3268, 0.751, 0.05379, 0.499, 0.0294, 0.499, 0.05379, 0.4187, 0.136, 0.4187, 0.136, 0.499, 0.1116, 0.499, 0.9853, 0.5198, 0.8787, 0.5198, 0.9853, 0.5124, 0.8787, 0.5094, 0.9853, 0.502, 0.9853, 0.5094, 0.9853, 0.5407, 0.8787, 0.5407, 0.9853, 0.5333, 0.0284, 0.1647, 0.03909, 0.08433, 0.0284, 0.08433, 0.05379, 0.1657, 0.05379, 0.08534, 0.0431, 0.1657, 0.0421, 0.1647, 0.05279, 0.08433, 0.0421, 0.08433, 0.002002, 0.1657, 0.0127, 0.08534, 0.0127, 0.1657, 0.001001, 0.1647, 0.0117, 0.08433, 0.001001, 0.08433, 0.7661, 0.6657, 0.6595, 0.6657, 0.7661, 0.502, 0.6585, 0.6647, 0.6585, 0.501, 0.7651, 0.501, 0.5499, 0.1657, 0.6565, 0.1657, 0.6565, 0.002002, 0.1116, 0.1657, 0.136, 0.1657, 0.136, 0.08534, 0.1664, 0.999, 0.2182, 0.999, 0.2182, 0.9187, 0.1634, 0.877, 0.1634, 0.9157, 0.1116, 0.9157, 0.273, 0.3353, 0.273, 0.499, 0.2212, 0.499, 0.273, 0.6657, 0.2212, 0.6657, 0.273, 0.502, 0.276, 0.6657, 0.3278, 0.6657, 0.3278, 0.502, 0.9168, 0.6895, 0.9168, 0.7073, 0.9061, 0.7073, 0.1223, 0.3562, 0.1116, 0.374, 0.1223, 0.374, 0.2182, 0.3353, 0.2075, 0.374, 0.2182, 0.374, 0.9031, 0.6687, 0.8924, 0.7073, 0.9031, 0.7073, 0.1634, 0.502, 0.1634, 0.6657, 0.1116, 0.6657, 0.3298, 0.3343, 0.3816, 0.3343, 0.3298, 0.498, 0.4364, 0.3343, 0.3846, 0.3343, 0.3846, 0.498, 0.9305, 0.6687, 0.9305, 0.6865, 0.9198, 0.6865, 0.9051, 0.6855, 0.9158, 0.6677, 0.9051, 0.6677, 0.8777, 0.7063, 0.8884, 0.6677, 0.8777, 0.6677, 0.8914, 0.7063, 0.9021, 0.6677, 0.8914, 0.6677, 0.1086, 0.9573, 0.1086, 0.9187, 0.0568, 0.9573, 0.05379, 0.9603, 0.002002, 0.999, 0.05379, 0.999, 0.05379, 0.6657, 0.002002, 0.6657, 0.05379, 0.502, 0.2182, 0.502, 0.2182, 0.6657, 0.1664, 0.6657, 0.276, 0.499, 0.3278, 0.499, 0.3278, 0.3353, 0.9188, 0.6855, 0.9188, 0.6677, 0.9295, 0.6677, 0.9442, 0.5437, 0.9335, 0.5615, 0.9442, 0.5615, 0.2045, 0.3353, 0.1938, 0.374, 0.2045, 0.374, 0.1771, 0.3353, 0.1664, 0.374, 0.1771, 0.374, 0.1086, 0.3323, 0.0568, 0.3323, 0.1086, 0.1687, 0.3308, 0.1657, 0.3826, 0.002002, 0.3826, 0.1657, 0.2182, 0.3323, 0.1664, 0.3323, 0.2182, 0.1687, 0.1634, 0.3562, 0.1527, 0.374, 0.1634, 0.374, 0.1634, 0.3353, 0.1634, 0.3532, 0.1527, 0.3532, 0.9168, 0.5853, 0.9168, 0.624, 0.9061, 0.624, 0.9305, 0.5853, 0.9305, 0.624, 0.9198, 0.624, 0.05379, 0.874, 0.05379, 0.8353, 0.002002, 0.874, 0.001001, 0.9563, 0.05279, 0.9177, 0.001001, 0.9177, 0.3826, 0.6657, 0.3308, 0.6657, 0.3826, 0.502, 0.2202, 0.498, 0.2202, 0.3343, 0.272, 0.3343, 0.3268, 0.3343, 0.275, 0.3343, 0.275, 0.498, 0.9579, 0.5437, 0.9579, 0.5615, 0.9472, 0.5615, 0.1497, 0.3562, 0.139, 0.374, 0.1497, 0.374, 0.1497, 0.377, 0.139, 0.4157, 0.1497, 0.4157, 0.1634, 0.377, 0.1527, 0.4157, 0.1634, 0.4157, 0.4374, 0.3323, 0.3856, 0.3323, 0.4374, 0.1687, 0.002002, 0.3323, 0.05379, 0.1687, 0.05379, 0.3323, 0.1106, 0.501, 0.1624, 0.501, 0.1106, 0.6647, 0.9051, 0.7063, 0.9158, 0.6885, 0.9051, 0.6885, 0.136, 0.3353, 0.136, 0.3532, 0.1253, 0.3532, 0.1928, 0.373, 0.1928, 0.3343, 0.2035, 0.3343, 0.1223, 0.377, 0.1223, 0.4157, 0.1116, 0.4157, 0.0558, 0.9177, 0.0558, 0.9563, 0.1076, 0.9177, 0.001001, 0.998, 0.05279, 0.9593, 0.001001, 0.9593, 0.1654, 0.6647, 0.1654, 0.501, 0.2172, 0.501, 0.001001, 0.501, 0.05279, 0.501, 0.001001, 0.6647, 0.0568, 0.6657, 0.1086, 0.6657, 0.1086, 0.502, 0.9188, 0.7063, 0.9188, 0.6885, 0.9295, 0.6885, 0.9325, 0.5605, 0.9432, 0.5427, 0.9325, 0.5427, 0.2065, 0.373, 0.2172, 0.3343, 0.2065, 0.3343, 0.1654, 0.373, 0.1761, 0.3343, 0.1654, 0.3343, 0.7691, 0.499, 0.8757, 0.499, 0.8757, 0.3353, 0.8787, 0.08233, 0.9031, 0.08233, 0.9031, 0.002002, 0.3308, 0.749, 0.3826, 0.749, 0.3826, 0.6687, 0.2182, 0.8353, 0.2182, 0.874, 0.1664, 0.874, 0.0558, 0.501, 0.1076, 0.501, 0.0558, 0.6647, 0.3816, 0.501, 0.3298, 0.6647, 0.3298, 0.501, 0.4374, 0.1657, 0.3856, 0.1657, 0.4374, 0.002002, 0.1497, 0.3353, 0.139, 0.3532, 0.1497, 0.3532, 0.136, 0.3562, 0.136, 0.374, 0.1253, 0.374, 0.8894, 0.5853, 0.8894, 0.624, 0.8787, 0.624, 0.1791, 0.373, 0.1791, 0.3343, 0.1898, 0.3343, 0.1086, 0.999, 0.1086, 0.9603, 0.0568, 0.999, 0.1634, 0.8353, 0.1116, 0.874, 0.1634, 0.874, 0.3846, 0.6647, 0.3846, 0.501, 0.4364, 0.501, 0.2202, 0.501, 0.272, 0.501, 0.2202, 0.6647, 0.3268, 0.501, 0.275, 0.501, 0.275, 0.6647, 0.9462, 0.5605, 0.9462, 0.5427, 0.9569, 0.5427, 0.138, 0.373, 0.1487, 0.3552, 0.138, 0.3552, 0.138, 0.4147, 0.1487, 0.376, 0.138, 0.376, 0.1517, 0.4147, 0.1624, 0.376, 0.1517, 0.376, 0.3826, 0.3323, 0.3308, 0.3323, 0.3826, 0.1687, 0.3816, 0.001001, 0.3298, 0.1647, 0.3298, 0.001001, 0.3846, 0.001001, 0.4364, 0.001001, 0.3846, 0.1647, 0.1517, 0.373, 0.1624, 0.3552, 0.1517, 0.3552, 0.1106, 0.373, 0.1106, 0.3552, 0.1213, 0.3552, 0.08119, 0.377, 0.08119, 0.4157, 0.0705, 0.4157, 0.1106, 0.4147, 0.1106, 0.376, 0.1213, 0.376, 0.0558, 0.9593, 0.0558, 0.998, 0.1076, 0.9593, 0.1106, 0.873, 0.1624, 0.8343, 0.1106, 0.8343, 0.7691, 0.1657, 0.8757, 0.002002, 0.8757, 0.1657, 0.9335, 0.08233, 0.9579, 0.002002, 0.9579, 0.08233, 0.276, 0.749, 0.3278, 0.6687, 0.3278, 0.749, 0.8787, 0.5823, 0.9305, 0.5823, 0.9305, 0.5437, 0.002002, 0.749, 0.1086, 0.749, 0.1086, 0.6687, 0.4374, 0.8323, 0.4374, 0.752, 0.3308, 0.8323, 0.1908, 0.1657, 0.1664, 0.1657, 0.1908, 0.08534, 0.1634, 0.4187, 0.1634, 0.499, 0.139, 0.499, 0.0264, 0.08233, 0.0264, 0.002002, 0.0157, 0.08233, 0.0127, 0.002002, 0.002002, 0.08233, 0.0127, 0.08233, 0.05379, 0.08233, 0.05379, 0.002002, 0.0431, 0.08233, 0.04009, 0.002002, 0.0294, 0.08233, 0.04009, 0.08233, 0.08119, 0.1657, 0.08119, 0.08534, 0.0705, 0.1657, 0.1771, 0.002002, 0.1664, 0.08233, 0.1771, 0.08233, 0.09789, 0.08233, 0.1086, 0.002002, 0.1086, 0.08233, 0.09489, 0.002002, 0.08419, 0.08233, 0.09489, 0.08233, 0.7681, 0.501, 0.8747, 0.501, 0.7681, 0.6647, 0.2202, 0.1647, 0.2202, 0.001001, 0.272, 0.001001, 0.1634, 0.1687, 0.1634, 0.3323, 0.1116, 0.3323, 0.5469, 0.6657, 0.4404, 0.6657, 0.5469, 0.502, 0.09489, 0.08534, 0.08419, 0.1657, 0.09489, 0.1657, 0.2075, 0.08233, 0.2182, 0.002002, 0.2182, 0.08233, 0.06749, 0.002002, 0.0568, 0.08233, 0.06749, 0.08233, 0.08119, 0.08233, 0.08119, 0.002002, 0.0705, 0.08233, 0.1497, 0.002002, 0.139, 0.08233, 0.1497, 0.08233, 0.0147, 0.08433, 0.0147, 0.1647, 0.0254, 0.08433, 0.1223, 0.002002, 0.1116, 0.08233, 0.1223, 0.08233, 0.136, 0.08233, 0.136, 0.002002, 0.1253, 0.08233, 0.001001, 0.498, 0.001001, 0.4177, 0.0254, 0.4177, 0.0284, 0.4177, 0.05279, 0.4177, 0.0284, 0.498, 0.3298, 0.751, 0.3298, 0.8313, 0.4364, 0.751, 0.1076, 0.6677, 0.001001, 0.6677, 0.001001, 0.748, 0.3278, 0.002002, 0.3278, 0.1657, 0.276, 0.1657, 0.4394, 0.501, 0.5459, 0.501, 0.4394, 0.6647, 0.08319, 0.1647, 0.09389, 0.08433, 0.08319, 0.08433, 0.1076, 0.08433, 0.09689, 0.1647, 0.09689, 0.08433, 0.0558, 0.1647, 0.06649, 0.08433, 0.0558, 0.08433, 0.06949, 0.08433, 0.06949, 0.1647, 0.08019, 0.08433, 0.138, 0.08133, 0.1487, 0.001001, 0.138, 0.001001, 0.1517, 0.001001, 0.1517, 0.08133, 0.1624, 0.001001, 0.1106, 0.08133, 0.1213, 0.001001, 0.1106, 0.001001, 0.1243, 0.001001, 0.1243, 0.08133, 0.135, 0.001001, 0.1654, 0.498, 0.1654, 0.4177, 0.1898, 0.4177, 0.2182, 0.499, 0.1938, 0.499, 0.2182, 0.4187, 0.2182, 0.749, 0.2182, 0.6687, 0.1116, 0.749, 0.2172, 0.6677, 0.1106, 0.6677, 0.1106, 0.748, 0.275, 0.1647, 0.275, 0.001001, 0.3268, 0.001001, 0.6565, 0.6657, 0.5499, 0.6657, 0.6565, 0.502, 0.1928, 0.08133, 0.2035, 0.001001, 0.1928, 0.001001, 0.2172, 0.001001, 0.2065, 0.08133, 0.2065, 0.001001, 0.1654, 0.08133, 0.1761, 0.001001, 0.1654, 0.001001, 0.1791, 0.001001, 0.1791, 0.08133, 0.1898, 0.001001, 0.0284, 0.08133, 0.03909, 0.001001, 0.0284, 0.001001, 0.0421, 0.001001, 0.0421, 0.08133, 0.05279, 0.001001, 0.001001, 0.08133, 0.0117, 0.001001, 0.001001, 0.001001, 0.0147, 0.001001, 0.0147, 0.08133, 0.0254, 0.001001, 0.1928, 0.4177, 0.1928, 0.498, 0.2172, 0.4177, 0.1106, 0.498, 0.135, 0.4177, 0.1106, 0.4177, 0.1086, 0.8323, 0.1086, 0.752, 0.002002, 0.8323, 0.1076, 0.751, 0.001001, 0.751, 0.001001, 0.8313, 0.1106, 0.3313, 0.1106, 0.1677, 0.1624, 0.1677, 0.5489, 0.501, 0.6555, 0.501, 0.5489, 0.6647, 0.08319, 0.08133, 0.09389, 0.001001, 0.08319, 0.001001, 0.1076, 0.001001, 0.09689, 0.08133, 0.09689, 0.001001, 0.0558, 0.08133, 0.06649, 0.001001, 0.0558, 0.001001, 0.06949, 0.001001, 0.06949, 0.08133, 0.08019, 0.001001, 0.9843, 0.5218, 0.8777, 0.5292, 0.8777, 0.5218, 0.8777, 0.5323, 0.9843, 0.5323, 0.8777, 0.5397, 0.9843, 0.501, 0.8777, 0.5084, 0.8777, 0.501, 0.8777, 0.5114, 0.9843, 0.5114, 0.8777, 0.5188, 0.138, 0.498, 0.138, 0.4177, 0.1624, 0.4177, 0.1654, 0.08433, 0.1898, 0.08433, 0.1654, 0.1647, 0.1106, 0.751, 0.1106, 0.8313, 0.2172, 0.751, 0.9843, 0.08433, 0.8777, 0.08433, 0.8777, 0.1647, 0.9168, 0.499, 0.9061, 0.499, 0.9168, 0.1687, 0.4404, 0.7698, 0.8757, 0.7698, 0.8757, 0.7624, 0.9305, 0.499, 0.9198, 0.499, 0.9305, 0.1687, 0.4404, 0.6761, 0.8757, 0.6761, 0.8757, 0.6687, 0.8757, 0.749, 0.8757, 0.7416, 0.4404, 0.749, 0.8747, 0.7406, 0.4394, 0.7406, 0.4394, 0.748, 0.9031, 0.499, 0.8924, 0.499, 0.9031, 0.1687, 0.4404, 0.6969, 0.8757, 0.6969, 0.8757, 0.6895, 0.9442, 0.499, 0.9335, 0.499, 0.9442, 0.1687, 0.9716, 0.1687, 0.9716, 0.499, 0.9609, 0.499, 0.8757, 0.7282, 0.8757, 0.7208, 0.4404, 0.7282, 0.9599, 0.498, 0.9599, 0.1677, 0.9706, 0.1677, 0.8757, 0.7073, 0.8757, 0.6999, 0.4404, 0.7073, 0.4404, 0.7386, 0.8757, 0.7386, 0.8757, 0.7312, 0.999, 0.6657, 0.9883, 0.6657, 0.999, 0.3353, 0.9579, 0.1687, 0.9579, 0.499, 0.9472, 0.499, 0.4394, 0.7302, 0.4394, 0.7376, 0.8747, 0.7302, 0.999, 0.002002, 0.999, 0.3323, 0.9883, 0.3323, 0.9462, 0.1677, 0.9569, 0.1677, 0.9462, 0.498, 0.4404, 0.7177, 0.8757, 0.7177, 0.8757, 0.7103, 0.4394, 0.7198, 0.4394, 0.7272, 0.8747, 0.7198, 0.9325, 0.498, 0.9325, 0.1677, 0.9432, 0.1677, 0.4394, 0.7093, 0.4394, 0.7167, 0.8747, 0.7093, 0.9873, 0.6647, 0.9873, 0.3343, 0.998, 0.3343, 0.4394, 0.6989, 0.4394, 0.7063, 0.8747, 0.6989, 0.4404, 0.6865, 0.8757, 0.6865, 0.8757, 0.6791, 0.9051, 0.1677, 0.9158, 0.1677, 0.9051, 0.498, 0.8747, 0.6885, 0.4394, 0.6885, 0.4394, 0.6959, 0.8914, 0.1677, 0.9021, 0.1677, 0.8914, 0.498, 0.9853, 0.1687, 0.9853, 0.499, 0.9746, 0.499, 0.8894, 0.499, 0.8787, 0.499, 0.8894, 0.1687, 0.8747, 0.6781, 0.4394, 0.6781, 0.4394, 0.6855, 0.8777, 0.1677, 0.8884, 0.1677, 0.8777, 0.498, 0.4404, 0.7594, 0.8757, 0.7594, 0.8757, 0.752, 0.4394, 0.6677, 0.4394, 0.6751, 0.8747, 0.6677, 0.9188, 0.498, 0.9188, 0.1677, 0.9295, 0.1677, 0.4394, 0.751, 0.4394, 0.7584, 0.8747, 0.751, 0.9736, 0.498, 0.9736, 0.1677, 0.9843, 0.1677, 0.4394, 0.7614, 0.4394, 0.7688, 0.8747, 0.7614, 0.9873, 0.3313, 0.9873, 0.001001, 0.998, 0.001001, 0.05379, 0.374, 0.0431, 0.374, 0.05379, 0.3353, 0.1253, 0.4157, 0.136, 0.4157, 0.136, 0.377, 0.0157, 0.374, 0.0264, 0.374, 0.0264, 0.3353, 0.08119, 0.374, 0.0705, 0.374, 0.08119, 0.3353, 0.1801, 0.4157, 0.1908, 0.4157, 0.1908, 0.377, 0.2045, 0.4157, 0.1938, 0.4157, 0.2045, 0.377, 0.0294, 0.4157, 0.04009, 0.4157, 0.04009, 0.377, 0.1243, 0.376, 0.135, 0.376, 0.1243, 0.4147, 0.1928, 0.376, 0.2035, 0.376, 0.1928, 0.4147, 0.2075, 0.4157, 0.2182, 0.4157, 0.2182, 0.377, 0.2065, 0.376, 0.2172, 0.376, 0.2065, 0.4147, 0.1664, 0.4157, 0.1771, 0.4157, 0.1771, 0.377, 0.1654, 0.376, 0.1761, 0.376, 0.1654, 0.4147, 0.0294, 0.374, 0.04009, 0.374, 0.04009, 0.3353, 0.1791, 0.376, 0.1898, 0.376, 0.1791, 0.4147, 0.03909, 0.3343, 0.0284, 0.3343, 0.0284, 0.373, 0.09489, 0.374, 0.08419, 0.374, 0.09489, 0.3353, 0.0421, 0.3343, 0.05279, 0.3343, 0.0421, 0.373, 0.09789, 0.374, 0.1086, 0.374, 0.1086, 0.3353, 0.0127, 0.374, 0.002002, 0.374, 0.0127, 0.3353, 0.0568, 0.374, 0.06749, 0.374, 0.06749, 0.3353, 0.001001, 0.3343, 0.0117, 0.3343, 0.001001, 0.373, 0.0254, 0.3343, 0.0147, 0.3343, 0.0147, 0.373, 0.1086, 0.4157, 0.09789, 0.4157, 0.1086, 0.377, 0.09389, 0.3343, 0.08319, 0.3343, 0.08319, 0.373, 0.09489, 0.4157, 0.08419, 0.4157, 0.09489, 0.377, 0.1076, 0.3343, 0.09689, 0.3343, 0.09689, 0.373, 0.0558, 0.3343, 0.06649, 0.3343, 0.0558, 0.373, 0.0568, 0.4157, 0.06749, 0.4157, 0.06749, 0.377, 0.06949, 0.3343, 0.08019, 0.3343, 0.06949, 0.373, 0.03909, 0.376, 0.0284, 0.376, 0.0284, 0.4147, 0.0264, 0.4157, 0.0157, 0.4157, 0.0264, 0.377, 0.002002, 0.4157, 0.0127, 0.4157, 0.0127, 0.377, 0.05379, 0.4157, 0.0431, 0.4157, 0.05379, 0.377, 0.05279, 0.376, 0.0421, 0.376, 0.0421, 0.4147, 0.001001, 0.376, 0.0117, 0.376, 0.001001, 0.4147, 0.0254, 0.376, 0.0147, 0.376, 0.0147, 0.4147, 0.09389, 0.376, 0.08319, 0.376, 0.08319, 0.4147, 0.09689, 0.376, 0.1076, 0.376, 0.09689, 0.4147, 0.0558, 0.376, 0.06649, 0.376, 0.0558, 0.4147, 0.9031, 0.5853, 0.9031, 0.624, 0.8924, 0.624, 0.06949, 0.4147, 0.06949, 0.376, 0.08019, 0.376, 0.1243, 0.373, 0.1243, 0.3552, 0.135, 0.3552, 0.138, 0.3522, 0.1487, 0.3343, 0.138, 0.3343, 0.1654, 0.1677, 0.2172, 0.1677, 0.1654, 0.3313, 0.05279, 0.1677, 0.001001, 0.3313, 0.001001, 0.1677, 0.0558, 0.1677, 0.1076, 0.1677, 0.0558, 0.3313, 0.6595, 0.1657, 0.7661, 0.1657, 0.7661, 0.002002, 0.1938, 0.1657, 0.2182, 0.1657, 0.2182, 0.08534, 0.3856, 0.749, 0.4374, 0.749, 0.4374, 0.6687, 0.1654, 0.873, 0.1654, 0.8343, 0.2172, 0.8343, 0.4404, 0.3323, 0.5469, 0.1687, 0.5469, 0.3323, 0.9609, 0.08233, 0.9853, 0.002002, 0.9853, 0.08233, 0.1116, 0.999, 0.1634, 0.9187, 0.1634, 0.999, 0.8787, 0.6657, 0.9305, 0.6657, 0.9305, 0.627, 0.5499, 0.499, 0.6565, 0.499, 0.6565, 0.3353, 0.2172, 0.08433, 0.1928, 0.08433, 0.1928, 0.1647, 0.3816, 0.6677, 0.3298, 0.6677, 0.3298, 0.748, 0.2182, 0.877, 0.2182, 0.9157, 0.1664, 0.9157, 0.4404, 0.499, 0.5469, 0.499, 0.5469, 0.3353, 0.139, 0.1657, 0.1634, 0.1657, 0.1634, 0.08534, 0.2212, 0.749, 0.273, 0.749, 0.273, 0.6687, 0.1086, 0.877, 0.1086, 0.9157, 0.0568, 0.9157, 0.7661, 0.499, 0.7661, 0.3353, 0.6595, 0.499, 0.7651, 0.3343, 0.6585, 0.3343, 0.6585, 0.498, 0.8747, 0.3343, 0.7681, 0.498, 0.7681, 0.3343, 0.135, 0.08433, 0.1106, 0.1647, 0.1106, 0.08433, 0.4364, 0.6677, 0.3846, 0.748, 0.3846, 0.6677, 0.1624, 0.876, 0.1106, 0.876, 0.1106, 0.9147, 0.8757, 0.3323, 0.8757, 0.1687, 0.7691, 0.3323, 0.6595, 0.3323, 0.7661, 0.3323, 0.7661, 0.1687, 0.5459, 0.3343, 0.4394, 0.3343, 0.4394, 0.498, 0.1624, 0.08433, 0.138, 0.08433, 0.138, 0.1647, 0.272, 0.6677, 0.2202, 0.6677, 0.2202, 0.748, 0.1654, 0.9147, 0.1654, 0.876, 0.2172, 0.876, 0.3298, 0.1677, 0.3816, 0.1677, 0.3298, 0.3313, 0.2212, 0.3323, 0.273, 0.1687, 0.273, 0.3323, 0.3278, 0.3323, 0.276, 0.3323, 0.3278, 0.1687, 0.1223, 0.3353, 0.1116, 0.3532, 0.1223, 0.3532, 0.1517, 0.3522, 0.1517, 0.3343, 0.1624, 0.3343, 0.9051, 0.623, 0.9051, 0.5843, 0.9158, 0.5843, 0.9188, 0.623, 0.9188, 0.5843, 0.9295, 0.5843, 0.001001, 0.8343, 0.001001, 0.873, 0.05279, 0.8343, 0.0558, 0.873, 0.1076, 0.8343, 0.0558, 0.8343, 0.6555, 0.3343, 0.5489, 0.498, 0.5489, 0.3343, 0.9569, 0.001001, 0.9325, 0.08133, 0.9325, 0.001001, 0.3268, 0.6677, 0.275, 0.748, 0.275, 0.6677, 0.002002, 0.9157, 0.05379, 0.9157, 0.05379, 0.877, 0.6585, 0.1677, 0.6585, 0.3313, 0.7651, 0.1677, 0.8747, 0.1677, 0.7681, 0.1677, 0.7681, 0.3313, 0.5459, 0.1677, 0.4394, 0.3313, 0.4394, 0.1677, 0.9843, 0.001001, 0.9599, 0.08133, 0.9599, 0.001001, 0.1624, 0.9177, 0.1106, 0.998, 0.1106, 0.9177, 0.05279, 0.876, 0.001001, 0.876, 0.001001, 0.9147, 0.6565, 0.3323, 0.6565, 0.1687, 0.5499, 0.3323, 0.6555, 0.1677, 0.5489, 0.1677, 0.5489, 0.3313, 0.7651, 0.001001, 0.6585, 0.001001, 0.6585, 0.1647, 0.9021, 0.001001, 0.8777, 0.001001, 0.8777, 0.08133, 0.2172, 0.9177, 0.1654, 0.9177, 0.1654, 0.998, 0.0558, 0.9147, 0.0558, 0.876, 0.1076, 0.876, 0.3846, 0.1677, 0.4364, 0.1677, 0.3846, 0.3313, 0.272, 0.1677, 0.2202, 0.3313, 0.2202, 0.1677, 0.275, 0.1677, 0.3268, 0.1677, 0.275, 0.3313, 0.1106, 0.3522, 0.1213, 0.3343, 0.1106, 0.3343, 0.1243, 0.3522, 0.1243, 0.3343, 0.135, 0.3343, 0.8777, 0.623, 0.8777, 0.5843, 0.8884, 0.5843, 0.8914, 0.623, 0.8914, 0.5843, 0.9021, 0.5843, 0.8747, 0.001001, 0.7681, 0.1647, 0.7681, 0.001001, 0.9061, 0.08233, 0.9305, 0.002002, 0.9305, 0.08233, 0.0568, 0.499, 0.1086, 0.4187, 0.1086, 0.499, 0.9295, 0.5427, 0.8777, 0.5427, 0.8777, 0.5813, 0.5469, 0.1657, 0.5469, 0.002002, 0.4404, 0.1657, 0.5459, 0.001001, 0.4394, 0.001001, 0.4394, 0.1647, 0.6555, 0.001001, 0.5489, 0.1647, 0.5489, 0.001001, 0.9295, 0.001001, 0.9051, 0.08133, 0.9051, 0.001001, 0.1076, 0.4177, 0.0558, 0.498, 0.0558, 0.4177, 0.9295, 0.626, 0.8777, 0.626, 0.8777, 0.6647, 0.2202, 0.8343, 0.2202, 0.998, 0.3268, 0.8343, 0.4364, 0.8343, 0.3298, 0.8343, 0.3298, 0.998])
me_railing_stairs001a_reference.materials.append(mat_railing_stairs001)
me_railing_stairs001a_reference.use_remesh_fix_poles = True
me_railing_stairs001a_reference.use_remesh_preserve_attributes = False
me_railing_stairs001a_reference.use_mirror_vertex_groups = False
me_railing_stairs001a_reference.update()
me_railing_stairs001a_reference.normals_split_custom_set([tuple(v) for v in zip(*[iter([0.1824, 0.0, 0.9832, 0.1824, 0.0, 0.9832, 0.1824, 0.0, 0.9832, 0.1824, 0.0, 0.9832, 0.1824, 0.0, 0.9832, 0.1824, 0.0, 0.9832, 0.0, -0.9972, -0.07436, -3.902e-06, -0.9972, -0.07436, -8.184e-07, -0.9972, -0.07436, -8.173e-06, -0.9972, -0.07435, 0.0, -0.9972, -0.07435, -8.184e-07, -0.9972, -0.07436, -3.902e-06, -0.9972, -0.07436, -8.173e-06, -0.9972, -0.07435, -8.184e-07, -0.9972, -0.07436, -3.902e-06, -0.9972, -0.07436, -2.739e-06, -0.9972, -0.07433, -8.173e-06, -0.9972, -0.07435, -3.902e-06, -0.9972, -0.07436, -4.16e-06, -0.9972, -0.07437, -2.739e-06, -0.9972, -0.07433, -3.902e-06, -0.9972, -0.07436, -1.044e-06, -0.9972, -0.07449, -4.16e-06, -0.9972, -0.07437, -3.902e-06, -0.9972, -0.07436, 0.0, -0.9972, -0.07451, -1.044e-06, -0.9972, -0.07449, 0.0, 0.0, -1.0, 0.0, 0.0, -1.0, 0.0, 0.0, -1.0, 0.0, 0.0, -1.0, 0.0, 0.0, -1.0, 0.0, 0.0, -1.0, -0.6306, 0.0001674, -0.7761, -0.952, 0.0, -0.306, -0.952, 0.0, -0.306, -0.6311, 0.0004403, -0.7757, -0.6306, 0.0001674, -0.7761, -0.952, 0.0, -0.306, -0.6311, 0.0004403, -0.7757, -0.1381, 0.001453, -0.9904, -0.6306, 0.0001674, -0.7761, -0.1381, 0.001453, -0.9904, -0.137, 0.0008234, -0.9906, -0.6306, 0.0001674, -0.7761, -0.137, 0.0008234, -0.9906, -0.1381, 0.001453, -0.9904, -0.3341, 0.003465, -0.9425, -0.3341, 0.003465, -0.9425, -0.1381, 0.001453, -0.9904, -0.334, 0.003461, -0.9426, -0.3341, 0.003465, -0.9425, -0.334, 0.003461, -0.9426, -0.6302, 0.006507, -0.7764, -0.6302, 0.006507, -0.7764, -0.334, 0.003461, -0.9426, -0.6302, 0.006507, -0.7764, -0.6302, 0.006507, -0.7764, -0.6302, 0.006507, -0.7764, -0.8539, 0.008788, -0.5203, -0.8539, 0.008788, -0.5203, -0.6302, 0.006507, -0.7764, -0.8539, 0.008788, -0.5203, -0.8539, 0.008788, -0.5203, -0.8539, 0.008788, -0.5203, -0.958, 0.009254, -0.2866, -0.958, 0.009254, -0.2866, -0.8539, 0.008788, -0.5203, -0.958, 0.00925, -0.2865, -0.958, 0.009254, -0.2866, -0.958, 0.00925, -0.2865, -0.979, 0.009172, -0.2037, -0.958, 0.00925, -0.2865, -0.979, 0.009089, -0.2037, -0.979, 0.009172, -0.2037, -0.6306, 0.000167, -0.7761, -0.952, 1.844e-07, -0.306, -0.952, 9.217e-08, -0.306, -0.6311, 0.0004391, -0.7757, -0.6306, 0.000167, -0.7761, -0.952, 9.217e-08, -0.306, -0.6311, 0.0004391, -0.7757, -0.1382, 0.001492, -0.9904, -0.6306, 0.000167, -0.7761, -0.1382, 0.001492, -0.9904, -0.1369, 0.0007987, -0.9906, -0.6306, 0.000167, -0.7761, -0.1369, 0.0007987, -0.9906, -0.1382, 0.001492, -0.9904, -0.3341, 0.003465, -0.9425, -0.3341, 0.003465, -0.9425, -0.1382, 0.001492, -0.9904, -0.3341, 0.003462, -0.9425, -0.3341, 0.003465, -0.9425, -0.3341, 0.003462, -0.9425, -0.6302, 0.006507, -0.7764, -0.6302, 0.006507, -0.7764, -0.3341, 0.003462, -0.9425, -0.6302, 0.006506, -0.7764, -0.6302, 0.006507, -0.7764, -0.6302, 0.006506, -0.7764, -0.8539, 0.008788, -0.5203, -0.8539, 0.008788, -0.5203, -0.6302, 0.006506, -0.7764, -0.8539, 0.008788, -0.5203, -0.8539, 0.008788, -0.5203, -0.8539, 0.008788, -0.5203, -0.958, 0.009248, -0.2865, -0.958, 0.009248, -0.2865, -0.8539, 0.008788, -0.5203, -0.958, 0.00925, -0.2865, -0.958, 0.009248, -0.2865, -0.958, 0.00925, -0.2865, -0.979, 0.009307, -0.2038, -0.958, 0.00925, -0.2865, -0.979, 0.009179, -0.2037, -0.979, 0.009307, -0.2038, 0.0, -1.0, 0.0, 0.0, -1.0, 0.0, 0.0, -1.0, 0.0, 0.0, -1.0, 0.0, 0.0, -1.0, 0.0, 0.0, -1.0, 0.0, 0.0, -1.0, 0.0, 0.0, -1.0, 0.0, 0.0, -1.0, 0.0, 0.0, -1.0, 0.0, 0.0, -1.0, 0.0, 0.0, -1.0, 0.0, -1.783e-05, -0.9972, -0.07437, 0.0, -0.9972, -0.07436, -1.673e-06, -0.9972, -0.07436, 0.0, -0.9972, -0.07436, -9.393e-06, -0.9972, -0.07438, -1.673e-06, -0.9972, -0.07436, -9.393e-06, -0.9972, -0.07438, -1.783e-05, -0.9972, -0.07437, -1.673e-06, -0.9972, -0.07436, -9.393e-06, -0.9972, -0.07438, -1.215e-05, -0.9972, -0.07436, -1.783e-05, -0.9972, -0.07437, -9.393e-06, -0.9972, -0.07438, -1.172e-05, -0.9972, -0.07438, -1.215e-05, -0.9972, -0.07436, -9.393e-06, -0.9972, -0.07438, -2.192e-06, -0.9972, -0.07496, -1.172e-05, -0.9972, -0.07438, -9.393e-06, -0.9972, -0.07438, 0.0, -0.9972, -0.07507, -2.192e-06, -0.9972, -0.07496, -8.129e-06, -0.9972, -0.07437, 0.0, -0.9972, -0.07436, -8.124e-07, -0.9972, -0.07436, 0.0, -0.9972, -0.07436, -3.88e-06, -0.9972, -0.07437, -8.124e-07, -0.9972, -0.07436, -3.88e-06, -0.9972, -0.07437, -8.129e-06, -0.9972, -0.07437, -8.124e-07, -0.9972, -0.07436, -3.88e-06, -0.9972, -0.07437, -2.74e-06, -0.9972, -0.07438, -8.129e-06, -0.9972, -0.07437, -3.88e-06, -0.9972, -0.07437, -4.16e-06, -0.9972, -0.07435, -2.74e-06, -0.9972, -0.07438, -3.88e-06, -0.9972, -0.07437, -1.044e-06, -0.9972, -0.07448, -4.16e-06, -0.9972, -0.07435, -3.88e-06, -0.9972, -0.07437, 0.0, -0.9972, -0.07451, -1.044e-06, -0.9972, -0.07448, 0.0, 0.0, -1.0, 0.0, 0.0, -1.0, 0.0, 0.0, -1.0, 0.0, 0.0, -1.0, 0.0, 0.0, -1.0, 0.0, 0.0, -1.0, 0.0, -0.9972, -0.07436, -3.928e-06, -0.9972, -0.07437, -8.364e-07, -0.9972, -0.07436, -8.106e-06, -0.9972, -0.07437, 0.0, -0.9972, -0.07436, -8.364e-07, -0.9972, -0.07436, -3.928e-06, -0.9972, -0.07437, -8.106e-06, -0.9972, -0.07437, -8.364e-07, -0.9972, -0.07436, -3.928e-06, -0.9972, -0.07437, -2.695e-06, -0.9972, -0.07437, -8.106e-06, -0.9972, -0.07437, -3.928e-06, -0.9972, -0.07437, -3.949e-06, -0.9972, -0.07436, -2.695e-06, -0.9972, -0.07437, -3.928e-06, -0.9972, -0.07437, -9.563e-07, -0.9972, -0.07446, -3.949e-06, -0.9972, -0.07436, -3.928e-06, -0.9972, -0.07437, 0.0, -0.9972, -0.07448, -9.563e-07, -0.9972, -0.07446, 0.0, 0.9972, -0.07436, -9.342e-08, 0.9972, -0.07436, 0.0, 0.9972, -0.07436, 0.0, 0.9972, -0.07436, -9.342e-08, 0.9972, -0.07436, -2.192e-06, 0.9972, -0.07436, -2.7e-06, 0.9972, -0.07436, -2.192e-06, 0.9972, -0.07436, -9.342e-08, 0.9972, -0.07436, -2.192e-06, 0.9972, -0.07436, -2.7e-06, 0.9972, -0.07436, -8.404e-06, 0.9972, -0.07435, -2.192e-06, 0.9972, -0.07436, -8.404e-06, 0.9972, -0.07435, -4.307e-06, 0.9972, -0.07439, -2.192e-06, 0.9972, -0.07436, -4.307e-06, 0.9972, -0.07439, -1.858e-07, 0.9972, -0.07446, -2.192e-06, 0.9972, -0.07436, -1.858e-07, 0.9972, -0.07446, 0.0, 0.9972, -0.07447, 0.0, 0.0, -1.0, 0.0, 0.0, -1.0, 0.0, 0.0, -1.0, 0.0, 0.0, -1.0, 0.0, 0.0, -1.0, 0.0, 0.0, -1.0, 0.0, -0.9972, -0.07436, -3.891e-06, -0.9972, -0.07437, -8.154e-07, -0.9972, -0.07436, -8.151e-06, -0.9972, -0.07436, 0.0, -0.9972, -0.07436, -8.154e-07, -0.9972, -0.07436, -3.891e-06, -0.9972, -0.07437, -8.151e-06, -0.9972, -0.07436, -8.154e-07, -0.9972, -0.07436, -3.891e-06, -0.9972, -0.07437, -2.739e-06, -0.9972, -0.07438, -8.151e-06, -0.9972, -0.07436, -3.891e-06, -0.9972, -0.07437, -4.16e-06, -0.9972, -0.07435, -2.739e-06, -0.9972, -0.07438, -3.891e-06, -0.9972, -0.07437, -1.044e-06, -0.9972, -0.07448, -4.16e-06, -0.9972, -0.07435, -3.891e-06, -0.9972, -0.07437, 0.0, -0.9972, -0.07451, -1.044e-06, -0.9972, -0.07448, 0.0, 0.9972, -0.07436, -1.022e-07, 0.9972, -0.07436, 0.0, 0.9972, -0.07436, 0.0, 0.9972, -0.07436, -1.022e-07, 0.9972, -0.07436, -2.205e-06, 0.9972, -0.07437, -2.731e-06, 0.9972, -0.07438, -2.205e-06, 0.9972, -0.07437, -1.022e-07, 0.9972, -0.07436, -2.205e-06, 0.9972, -0.07437, -2.731e-06, 0.9972, -0.07438, -8.316e-06, 0.9972, -0.07435, -2.205e-06, 0.9972, -0.07437, -8.316e-06, 0.9972, -0.07435, -4.31e-06, 0.9972, -0.07439, -2.205e-06, 0.9972, -0.07437, -4.31e-06, 0.9972, -0.07439, -1.859e-07, 0.9972, -0.07455, -2.205e-06, 0.9972, -0.07437, -1.859e-07, 0.9972, -0.07455, 0.0, 0.9972, -0.07458, 0.0, 0.0, -1.0, 0.0, 0.0, -1.0, 0.0, 0.0, -1.0, 0.0, 0.0, -1.0, 0.0, 0.0, -1.0, 0.0, 0.0, -1.0, -1.528e-05, -0.9972, -0.07436, 0.0, -0.9972, -0.07436, 3.597e-08, -0.9972, -0.07436, 0.0, -0.9972, -0.07436, -4.468e-06, -0.9972, -0.07436, 3.597e-08, -0.9972, -0.07436, -4.468e-06, -0.9972, -0.07436, -1.528e-05, -0.9972, -0.07436, 3.597e-08, -0.9972, -0.07436, -4.468e-06, -0.9972, -0.07436, -2.022e-05, -0.9972, -0.07436, -1.528e-05, -0.9972, -0.07436, -4.468e-06, -0.9972, -0.07436, -1.891e-06, -0.9972, -0.07438, -2.022e-05, -0.9972, -0.07436, -4.468e-06, -0.9972, -0.07436, -1.044e-06, -0.9972, -0.07449, -1.891e-06, -0.9972, -0.07438, -4.468e-06, -0.9972, -0.07436, 0.0, -0.9972, -0.07451, -1.044e-06, -0.9972, -0.07449, 0.0, -1.0, 0.0, 0.0, -1.0, 0.0, 0.0, -1.0, -6.378e-06, 0.0, -1.0, 0.0, 0.0, -1.0, -2.891e-06, 0.0, -1.0, -6.378e-06, 0.0, -1.0, -2.891e-06, 0.0, -1.0, -2.028e-05, 0.0, -1.0, -6.378e-06, 0.0, -1.0, 0.0, 0.0, -1.0, 0.0, 0.0, -1.0, 0.0, 0.0, 0.9972, -0.07436, -9.05e-08, 0.9972, -0.07436, 0.0, 0.9972, -0.07437, 0.0, 0.9972, -0.07437, -9.05e-08, 0.9972, -0.07436, -2.18e-06, 0.9972, -0.07436, -2.668e-06, 0.9972, -0.07433, -2.18e-06, 0.9972, -0.07436, -9.05e-08, 0.9972, -0.07436, -2.18e-06, 0.9972, -0.07436, -2.668e-06, 0.9972, -0.07433, -8.399e-06, 0.9972, -0.07432, -2.18e-06, 0.9972, -0.07436, -8.399e-06, 0.9972, -0.07432, -4.309e-06, 0.9972, -0.07442, -2.18e-06, 0.9972, -0.07436, -4.309e-06, 0.9972, -0.07442, -1.861e-07, 0.9973, -0.07408, -2.18e-06, 0.9972, -0.07436, -1.861e-07, 0.9973, -0.07408, 0.0, 0.9973, -0.07402, 0.0, 7.883e-07, -1.0, 0.0, 7.883e-07, -1.0, 0.0, 7.883e-07, -1.0, 0.0, 7.883e-07, -1.0, 0.0, 7.883e-07, -1.0, 0.0, 7.883e-07, -1.0, -8.189e-06, -0.9972, -0.07435, 0.0, -0.9972, -0.07435, -8.214e-07, -0.9972, -0.07436, 0.0, -0.9972, -0.07436, -3.911e-06, -0.9972, -0.07437, -8.214e-07, -0.9972, -0.07436, -3.911e-06, -0.9972, -0.07437, -8.189e-06, -0.9972, -0.07435, -8.214e-07, -0.9972, -0.07436, -3.911e-06, -0.9972, -0.07437, -2.731e-06, -0.9972, -0.07437, -8.189e-06, -0.9972, -0.07435, -3.911e-06, -0.9972, -0.07437, -2.42e-05, -0.9972, -0.07534, -2.731e-06, -0.9972, -0.07437, -3.911e-06, -0.9972, -0.07437, -1.473e-05, -0.9973, -0.07373, -2.42e-05, -0.9972, -0.07534, -3.911e-06, -0.9972, -0.07437, -1.288e-05, -0.9973, -0.07383, -1.473e-05, -0.9973, -0.07373, 0.0, 0.9972, -0.07436, -9.342e-08, 0.9972, -0.07436, 0.0, 0.9972, -0.07436, 0.0, 0.9972, -0.07436, -9.342e-08, 0.9972, -0.07436, -2.191e-06, 0.9972, -0.07435, -2.697e-06, 0.9972, -0.07433, -2.191e-06, 0.9972, -0.07435, -9.342e-08, 0.9972, -0.07436, -2.191e-06, 0.9972, -0.07435, -2.697e-06, 0.9972, -0.07433, -8.401e-06, 0.9972, -0.07427, -2.191e-06, 0.9972, -0.07435, -8.401e-06, 0.9972, -0.07427, -4.308e-06, 0.9972, -0.07439, -2.191e-06, 0.9972, -0.07435, -4.308e-06, 0.9972, -0.07439, -1.858e-07, 0.9972, -0.07455, -2.191e-06, 0.9972, -0.07435, -1.858e-07, 0.9972, -0.07455, 0.0, 0.9972, -0.07458, 0.0, 0.0, -1.0, 0.0, 0.0, -1.0, 0.0, 0.0, -1.0, 0.0, 0.0, -1.0, 0.0, 0.0, -1.0, 0.0, 0.0, -1.0, 0.0, 1.0, 0.0, 0.0, 1.0, 0.0, 0.0, 1.0, 0.0, 0.0, 1.0, 0.0, 0.0, 1.0, 0.0, 0.0, 1.0, 0.0, 0.0, 1.0, 0.0, 0.0, 1.0, 0.0, 0.0, 1.0, 0.0, 0.0, 1.0, 0.0, 0.0, 1.0, 0.0, 0.0, 1.0, 0.0, -0.6313, 0.000534, -0.7755, -0.952, 0.0, -0.306, -0.952, 0.0, -0.306, -0.6306, 0.0001755, -0.7761, -0.6313, 0.000534, -0.7755, -0.952, 0.0, -0.306, -0.6306, 0.0001755, -0.7761, -0.1381, 0.001453, -0.9904, -0.6313, 0.000534, -0.7755, -0.1381, 0.001453, -0.9904, -0.1369, 0.0007986, -0.9906, -0.6313, 0.000534, -0.7755, -0.1369, 0.0007986, -0.9906, -0.1381, 0.001453, -0.9904, -0.3341, 0.003465, -0.9425, -0.3341, 0.003465, -0.9425, -0.1381, 0.001453, -0.9904, -0.334, 0.003461, -0.9426, -0.3341, 0.003465, -0.9425, -0.334, 0.003461, -0.9426, -0.6302, 0.006507, -0.7764, -0.6302, 0.006507, -0.7764, -0.334, 0.003461, -0.9426, -0.6302, 0.006506, -0.7764, -0.6302, 0.006507, -0.7764, -0.6302, 0.006506, -0.7764, -0.8539, 0.008788, -0.5203, -0.8539, 0.008788, -0.5203, -0.6302, 0.006506, -0.7764, -0.8539, 0.008788, -0.5203, -0.8539, 0.008788, -0.5203, -0.8539, 0.008788, -0.5203, -0.958, 0.009242, -0.2865, -0.958, 0.009242, -0.2865, -0.8539, 0.008788, -0.5203, -0.958, 0.009246, -0.2865, -0.958, 0.009242, -0.2865, -0.958, 0.009246, -0.2865, -0.979, 0.009216, -0.2037, -0.958, 0.009246, -0.2865, -0.979, 0.009088, -0.2037, -0.979, 0.009216, -0.2037, -0.958, 0.009246, -0.2865, -0.979, 0.009089, -0.2037, -0.979, 0.009217, -0.2037, -0.958, 0.009243, -0.2865, -0.958, 0.009246, -0.2865, -0.979, 0.009217, -0.2037, -0.958, 0.009243, -0.2865, -0.8539, 0.008788, -0.5203, -0.958, 0.009246, -0.2865, -0.8539, 0.008788, -0.5203, -0.8539, 0.008788, -0.5203, -0.958, 0.009243, -0.2865, -0.8539, 0.008788, -0.5203, -0.6302, 0.006506, -0.7764, -0.8539, 0.008788, -0.5203, -0.6302, 0.006507, -0.7764, -0.6302, 0.006506, -0.7764, -0.8539, 0.008788, -0.5203, -0.6302, 0.006507, -0.7764, -0.334, 0.003461, -0.9426, -0.6302, 0.006506, -0.7764, -0.3341, 0.003465, -0.9425, -0.334, 0.003461, -0.9426, -0.6302, 0.006507, -0.7764, -0.3341, 0.003465, -0.9425, -0.1382, 0.001492, -0.9904, -0.334, 0.003461, -0.9426, -0.1369, 0.0007987, -0.9906, -0.1382, 0.001492, -0.9904, -0.3341, 0.003465, -0.9425, -0.1382, 0.001492, -0.9904, -0.1369, 0.0007987, -0.9906, -0.6306, 0.0001672, -0.7761, -0.6311, 0.0004398, -0.7757, -0.1382, 0.001492, -0.9904, -0.6306, 0.0001672, -0.7761, -0.6311, 0.0004398, -0.7757, -0.6306, 0.0001672, -0.7761, -0.952, 0.0, -0.306, -0.6306, 0.0001672, -0.7761, -0.952, 0.0, -0.306, -0.952, 0.0, -0.306, -0.958, 0.00925, -0.2865, -0.979, 0.009044, -0.2037, -0.979, 0.009217, -0.2037, -0.958, 0.009248, -0.2865, -0.958, 0.00925, -0.2865, -0.979, 0.009217, -0.2037, -0.958, 0.009248, -0.2865, -0.8539, 0.008788, -0.5203, -0.958, 0.00925, -0.2865, -0.8539, 0.008788, -0.5203, -0.8539, 0.008788, -0.5203, -0.958, 0.009248, -0.2865, -0.8539, 0.008788, -0.5203, -0.6302, 0.006507, -0.7764, -0.8539, 0.008788, -0.5203, -0.6302, 0.006507, -0.7764, -0.6302, 0.006507, -0.7764, -0.8539, 0.008788, -0.5203, -0.6302, 0.006507, -0.7764, -0.3341, 0.003462, -0.9425, -0.6302, 0.006507, -0.7764, -0.3341, 0.003465, -0.9425, -0.3341, 0.003462, -0.9425, -0.6302, 0.006507, -0.7764, -0.3341, 0.003465, -0.9425, -0.1381, 0.001453, -0.9904, -0.3341, 0.003462, -0.9425, -0.137, 0.0008233, -0.9906, -0.1381, 0.001453, -0.9904, -0.3341, 0.003465, -0.9425, -0.1381, 0.001453, -0.9904, -0.137, 0.0008233, -0.9906, -0.6306, 0.0001673, -0.7761, -0.6311, 0.0004403, -0.7757, -0.1381, 0.001453, -0.9904, -0.6306, 0.0001673, -0.7761, -0.6311, 0.0004403, -0.7757, -0.6306, 0.0001673, -0.7761, -0.952, 0.0, -0.306, -0.6306, 0.0001673, -0.7761, -0.952, 0.0, -0.306, -0.952, 0.0, -0.306, -0.958, 0.009254, -0.2866, -0.979, 0.009089, -0.2037, -0.979, 0.009216, -0.2037, -0.958, 0.009248, -0.2865, -0.958, 0.009254, -0.2866, -0.979, 0.009216, -0.2037, -0.958, 0.009248, -0.2865, -0.8539, 0.008788, -0.5203, -0.958, 0.009254, -0.2866, -0.8539, 0.008788, -0.5203, -0.8539, 0.008788, -0.5203, -0.958, 0.009248, -0.2865, -0.8539, 0.008788, -0.5203, -0.6302, 0.006507, -0.7764, -0.8539, 0.008788, -0.5203, -0.6302, 0.006507, -0.7764, -0.6302, 0.006507, -0.7764, -0.8539, 0.008788, -0.5203, -0.6302, 0.006507, -0.7764, -0.334, 0.00346, -0.9426, -0.6302, 0.006507, -0.7764, -0.3341, 0.003465, -0.9425, -0.334, 0.00346, -0.9426, -0.6302, 0.006507, -0.7764, -0.3341, 0.003465, -0.9425, -0.138, 0.0009714, -0.9904, -0.334, 0.00346, -0.9426, -0.137, 0.00185, -0.9906, -0.138, 0.0009714, -0.9904, -0.3341, 0.003465, -0.9425, -0.138, 0.0009714, -0.9904, -0.137, 0.00185, -0.9906, -0.6305, 0.0005212, -0.7762, -0.6305, 0.0005212, -0.7762, -0.137, 0.00185, -0.9906, -0.6312, 0.0001715, -0.7756, -0.6305, 0.0005212, -0.7762, -0.6312, 0.0001715, -0.7756, -0.952, -4.956e-07, -0.306, -0.6312, 0.0001715, -0.7756, -0.952, -4.956e-07, -0.306, -0.952, -4.956e-07, -0.306, -0.958, 0.009254, -0.2866, -0.979, 0.009089, -0.2037, -0.979, 0.009126, -0.2037, -0.958, 0.009248, -0.2865, -0.958, 0.009254, -0.2866, -0.979, 0.009126, -0.2037, -0.958, 0.009248, -0.2865, -0.8539, 0.008788, -0.5203, -0.958, 0.009254, -0.2866, -0.8539, 0.008788, -0.5203, -0.8539, 0.008788, -0.5203, -0.958, 0.009248, -0.2865, -0.8539, 0.008788, -0.5203, -0.6302, 0.006507, -0.7764, -0.8539, 0.008788, -0.5203, -0.6302, 0.006507, -0.7764, -0.6302, 0.006507, -0.7764, -0.8539, 0.008788, -0.5203, -0.6302, 0.006507, -0.7764, -0.3341, 0.003463, -0.9425, -0.6302, 0.006507, -0.7764, -0.3341, 0.003465, -0.9425, -0.3341, 0.003463, -0.9425, -0.6302, 0.006507, -0.7764, -0.3341, 0.003465, -0.9425, -0.1381, 0.001453, -0.9904, -0.3341, 0.003463, -0.9425, -0.1371, 0.0008732, -0.9906, -0.1381, 0.001453, -0.9904, -0.3341, 0.003465, -0.9425, -0.1381, 0.001453, -0.9904, -0.1371, 0.0008732, -0.9906, -0.6306, 0.0001673, -0.7761, -0.6311, 0.0004403, -0.7757, -0.1381, 0.001453, -0.9904, -0.6306, 0.0001673, -0.7761, -0.6311, 0.0004403, -0.7757, -0.6306, 0.0001673, -0.7761, -0.952, 0.0, -0.306, -0.6306, 0.0001673, -0.7761, -0.952, 0.0, -0.306, -0.952, 0.0, -0.306, 0.9511, 5.719e-08, -0.309, 0.809, 6.349e-08, -0.5878, 0.9511, 5.622e-08, -0.309, 0.809, 6.349e-08, -0.5878, 0.809, 6.3e-08, -0.5878, 0.9511, 5.622e-08, -0.309, 0.809, 6.349e-08, -0.5878, 0.5878, 6.349e-08, -0.809, 0.809, 6.3e-08, -0.5878, 0.5878, 6.349e-08, -0.809, 0.5878, 6.47e-08, -0.809, 0.809, 6.3e-08, -0.5878, 0.5878, 6.349e-08, -0.809, 0.309, 5.864e-08, -0.9511, 0.5878, 6.47e-08, -0.809, 0.309, 5.864e-08, -0.9511, 0.309, 5.84e-08, -0.9511, 0.5878, 6.47e-08, -0.809, 0.309, 5.864e-08, -0.9511, -1.926e-06, 4.665e-08, -1.0, 0.309, 5.84e-08, -0.9511, -1.926e-06, 4.665e-08, -1.0, 4.082e-07, 4.519e-08, -1.0, 0.309, 5.84e-08, -0.9511, -1.926e-06, 4.665e-08, -1.0, -0.309, 2.92e-08, -0.9511, 4.082e-07, 4.519e-08, -1.0, -0.309, 2.92e-08, -0.9511, -0.309, 2.944e-08, -0.9511, 4.082e-07, 4.519e-08, -1.0, -0.309, 2.92e-08, -0.9511, -0.5878, 1.115e-08, -0.809, -0.309, 2.944e-08, -0.9511, -0.5878, 1.115e-08, -0.809, -0.5878, 1.042e-08, -0.809, -0.309, 2.944e-08, -0.9511, -0.5878, 1.115e-08, -0.809, -0.809, -8.724e-09, -0.5878, -0.5878, 1.042e-08, -0.809, -0.809, -8.724e-09, -0.5878, -0.809, -8.724e-09, -0.5878, -0.5878, 1.042e-08, -0.809, -0.809, -8.724e-09, -0.5878, -0.9511, -2.714e-08, -0.309, -0.809, -8.724e-09, -0.5878, -0.9511, -2.714e-08, -0.309, -0.9511, -2.811e-08, -0.309, -0.809, -8.724e-09, -0.5878, -0.9511, -2.714e-08, -0.309, -1.0, -4.362e-08, 4.898e-07, -0.9511, -2.811e-08, -0.309, -1.0, -4.362e-08, 4.898e-07, -1.0, -4.362e-08, -8.116e-07, -0.9511, -2.811e-08, -0.309, -1.0, -4.362e-08, 4.898e-07, -0.9511, -5.622e-08, 0.309, -1.0, -4.362e-08, -8.116e-07, -0.9511, -5.622e-08, 0.309, -0.9511, -5.428e-08, 0.309, -1.0, -4.362e-08, -8.116e-07, -0.9511, -5.622e-08, 0.309, -0.809, -6.203e-08, 0.5878, -0.9511, -5.428e-08, 0.309, -0.809, -6.203e-08, 0.5878, -0.809, -6.155e-08, 0.5878, -0.9511, -5.428e-08, 0.309, -0.809, -6.203e-08, 0.5878, -0.5878, -6.131e-08, 0.809, -0.809, -6.155e-08, 0.5878, -0.5878, -6.131e-08, 0.809, -0.5878, -6.203e-08, 0.809, -0.809, -6.155e-08, 0.5878, -0.5878, -6.131e-08, 0.809, -0.309, -5.537e-08, 0.9511, -0.5878, -6.203e-08, 0.809, -0.309, -5.537e-08, 0.9511, -0.309, -5.803e-08, 0.9511, -0.5878, -6.203e-08, 0.809, -0.309, -5.537e-08, 0.9511, 1.58e-06, -4.665e-08, 1.0, -0.309, -5.803e-08, 0.9511, 1.58e-06, -4.665e-08, 1.0, -1.638e-06, -4.628e-08, 1.0, -0.309, -5.803e-08, 0.9511, 1.58e-06, -4.665e-08, 1.0, 0.309, -3.029e-08, 0.9511, -1.638e-06, -4.628e-08, 1.0, 0.309, -3.029e-08, 0.9511, 0.309, -2.968e-08, 0.9511, -1.638e-06, -4.628e-08, 1.0, 0.309, -3.029e-08, 0.9511, 0.5878, -1.018e-08, 0.809, 0.309, -2.968e-08, 0.9511, 0.5878, -1.018e-08, 0.809, 0.5878, -1.09e-08, 0.809, 0.309, -2.968e-08, 0.9511, 0.5878, -1.018e-08, 0.809, 0.809, 9.693e-09, 0.5878, 0.5878, -1.09e-08, 0.809, 0.809, 9.693e-09, 0.5878, 0.809, 1.018e-08, 0.5878, 0.5878, -1.09e-08, 0.809, 0.809, 9.693e-09, 0.5878, 0.9511, 2.908e-08, 0.309, 0.809, 1.018e-08, 0.5878, 0.9511, 2.908e-08, 0.309, 0.9511, 2.956e-08, 0.309, 0.809, 1.018e-08, 0.5878, 0.9511, 2.908e-08, 0.309, 1.0, 4.507e-08, 6.579e-07, 0.9511, 2.956e-08, 0.309, 1.0, 4.507e-08, 6.579e-07, 1.0, 4.507e-08, 2.243e-06, 0.9511, 2.956e-08, 0.309, 1.0, 4.507e-08, 6.579e-07, 0.9511, 5.719e-08, -0.309, 1.0, 4.507e-08, 2.243e-06, 0.9511, 5.719e-08, -0.309, 0.9511, 5.622e-08, -0.309, 1.0, 4.507e-08, 2.243e-06, 0.0, -1.0, -4.938e-05, 0.0, -1.0, -4.938e-05, 0.0, -1.0, -6.172e-06, 0.0, -1.0, -4.938e-05, 0.0, -1.0, 4.938e-05, 0.0, -1.0, -6.172e-06, 0.0, -1.0, 4.938e-05, 0.0, -1.0, 4.938e-05, 0.0, -1.0, -6.172e-06, 0.0, -1.0, 4.938e-05, 0.0, -1.0, -2.469e-05, 0.0, -1.0, -6.172e-06, 0.0, -1.0, -2.469e-05, 0.0, -1.0, -2.469e-05, 0.0, -1.0, -6.172e-06, 0.0, -1.0, -2.469e-05, 0.0, -1.0, 0.0, 0.0, -1.0, -6.172e-06, 0.0, -1.0, 0.0, 0.0, -1.0, 0.0, 0.0, -1.0, -6.172e-06, 0.0, -1.0, 0.0, 0.0, -1.0, 0.0, 0.0, -1.0, -6.172e-06, 0.0, -1.0, 0.0, 0.0, -1.0, -4.938e-05, 0.0, -1.0, -6.172e-06, 0.0, -1.0, -4.938e-05, 0.0, -1.0, -4.938e-05, 0.0, -1.0, -6.172e-06, 0.0, -1.0, -4.938e-05, 0.0, -1.0, 0.0, 0.0, -1.0, -6.172e-06, 0.0, -1.0, 0.0, 0.0, -1.0, 0.0, 0.0, -1.0, -6.172e-06, 0.0, -1.0, 0.0, 0.0, -1.0, 0.0, 0.0, -1.0, -6.172e-06, 0.0, -1.0, 0.0, 0.0, -1.0, 0.0, 0.0, -1.0, -6.172e-06, 0.0, -1.0, 0.0, 0.0, -1.0, 1.234e-05, 0.0, -1.0, -6.172e-06, 0.0, -1.0, 1.234e-05, 0.0, -1.0, 1.234e-05, 0.0, -1.0, -6.172e-06, 0.0, -1.0, 1.234e-05, 0.0, -1.0, 0.0, 0.0, -1.0, -6.172e-06, 0.0, -1.0, 0.0, 0.0, -1.0, 0.0, 0.0, -1.0, -6.172e-06, 0.0, -1.0, 0.0, 0.0, -1.0, 0.0, 0.0, -1.0, -6.172e-06, 0.0, -1.0, 0.0, 0.0, -1.0, -4.938e-05, 0.0, -1.0, -6.172e-06, 0.0, 1.0, 0.0, 0.0, 1.0, -2.469e-05, 0.0, 1.0, -2.469e-06, 0.0, 1.0, -2.469e-05, 0.0, 1.0, -1.234e-05, 0.0, 1.0, -2.469e-06, 0.0, 1.0, -1.234e-05, 0.0, 1.0, 1.234e-05, 0.0, 1.0, -2.469e-06, 0.0, 1.0, 1.234e-05, 0.0, 1.0, 0.0, 0.0, 1.0, -2.469e-06, 0.0, 1.0, 0.0, 0.0, 1.0, 0.0, 0.0, 1.0, -2.469e-06, 0.0, 1.0, 0.0, 0.0, 1.0, 0.0, 0.0, 1.0, -2.469e-06, 0.0, 1.0, 0.0, 0.0, 1.0, 0.0, 0.0, 1.0, -2.469e-06, 0.0, 1.0, 0.0, 0.0, 1.0, 0.0, 0.0, 1.0, -2.469e-06, 0.0, 1.0, 0.0, 0.0, 1.0, 0.0, 0.0, 1.0, -2.469e-06, 0.0, 1.0, 0.0, 0.0, 1.0, 0.0, 0.0, 1.0, -2.469e-06, 0.0, 1.0, 0.0, 0.0, 1.0, 2.469e-05, 0.0, 1.0, -2.469e-06, 0.0, 1.0, 2.469e-05, 0.0, 1.0, 1.234e-05, 0.0, 1.0, -2.469e-06, 0.0, 1.0, 1.234e-05, 0.0, 1.0, -1.234e-05, 0.0, 1.0, -2.469e-06, 0.0, 1.0, -1.234e-05, 0.0, 1.0, 0.0, 0.0, 1.0, -2.469e-06, 0.0, 1.0, 0.0, 0.0, 1.0, -2.469e-05, 0.0, 1.0, -2.469e-06, 0.0, 1.0, -2.469e-05, 0.0, 1.0, -2.469e-05, 0.0, 1.0, -2.469e-06, 0.0, 1.0, -2.469e-05, 0.0, 1.0, 0.0, 0.0, 1.0, -2.469e-06, 0.0, 1.0, 0.0, 0.0, 1.0, 0.0, 0.0, 1.0, -2.469e-06, 0.0, 1.0, 0.0, 0.0, 1.0, 0.0, 0.0, 1.0, -2.469e-06, 0.0, 1.0, 0.0, 0.0, 1.0, 0.0, 0.0, 1.0, -2.469e-06, -2.746e-06, 0.9972, -0.07436, -2.569e-07, 0.9972, -0.07442, 0.0, 0.9972, -0.07443, -2.746e-06, 0.9972, -0.07436, -5.048e-06, 0.9972, -0.07438, -2.569e-07, 0.9972, -0.07442, -2.746e-06, 0.9972, -0.07436, -9.246e-06, 0.9972, -0.07435, -5.048e-06, 0.9972, -0.07438, -2.746e-06, 0.9972, -0.07436, -3.765e-06, 0.9972, -0.07436, -9.246e-06, 0.9972, -0.07435, -3.765e-06, 0.9972, -0.07436, -2.746e-06, 0.9972, -0.07436, -1.898e-07, 0.9972, -0.07436, 0.0, 0.9972, -0.07436, -1.898e-07, 0.9972, -0.07436, -2.746e-06, 0.9972, -0.07436, 0.0, 0.9972, -0.07436, -1.898e-07, 0.9972, -0.07436, 0.0, 0.9972, -0.07436, 0.0, -1.0, 0.0, 0.0, -1.0, -1.45e-05, 0.0, -1.0, -6.76e-06, 0.0, -1.0, -1.45e-05, 0.0, -1.0, -5.545e-05, 0.0, -1.0, -6.76e-06, 0.0, -1.0, -5.545e-05, 0.0, -1.0, 0.0, 0.0, -1.0, -6.76e-06, 0.0, -1.0, 0.0, 0.0, -1.0, 0.0, 0.0, -1.0, 0.0, 0.0, 1.0, 1.798e-05, 0.0, 1.0, 8.502e-06, 0.0, 1.0, -8.899e-08, 0.0, 1.0, -8.899e-08, 0.0, 1.0, 8.502e-06, 0.0, 1.0, -4.823e-05, 0.0, 1.0, -4.823e-05, 0.0, 1.0, 8.502e-06, 0.0, 1.0, 3.122e-05, 0.0, 1.0, 8.502e-06, 0.0, 1.0, 0.0, 0.0, 1.0, 3.122e-05, 0.0, -1.0, 0.0, 0.0, -1.0, 0.0, 0.0, -1.0, 0.0, 0.0, -1.0, 0.0, 0.0, -1.0, 0.0, 0.0, -1.0, 0.0, 0.0, -1.0, 0.0, 0.0, -1.0, 0.0, 0.0, -1.0, 0.0, 0.0, -1.0, 0.0, 0.0, -1.0, 0.0, 0.0, -1.0, 0.0, 0.0, -1.0, 0.0, 0.0, -1.0, 0.0, 0.0, -1.0, 0.0, 0.0, -1.0, 0.0, 0.0, -1.0, 0.0, 0.0, -1.0, 0.0, 0.0, -1.0, 0.0, 0.0, -1.0, 0.0, 0.0, -1.0, 0.0, 0.0, -1.0, 0.0, 0.0, -1.0, 0.0, 0.0, -1.0, 0.0, 0.1824, -4.636e-07, 0.9832, 0.1824, -4.854e-07, 0.9832, 0.1824, -4.727e-07, 0.9832, 0.1824, -4.854e-07, 0.9832, 0.1824, -4.945e-07, 0.9832, 0.1824, -4.727e-07, 0.9832, 0.0, 1.0, 8.99e-06, 0.0, 1.0, 5.994e-06, 0.0, 1.0, 6.986e-06, 0.0, 1.0, 6.986e-06, 0.0, 1.0, 5.994e-06, 0.0, 1.0, 2.908e-06, 0.0, 1.0, 2.908e-06, 0.0, 1.0, 5.994e-06, 0.0, 1.0, 1.561e-05, 0.0, 1.0, 5.994e-06, 0.0, 1.0, 0.0, 0.0, 1.0, 1.561e-05, 0.1824, 0.0, 0.9832, 0.1824, 0.0, 0.9832, 0.1824, 0.0, 0.9832, 0.1824, 0.0, 0.9832, 0.1824, 0.0, 0.9832, 0.1824, 0.0, 0.9832, 0.0, -1.0, 0.0, 0.0, -1.0, 1.45e-05, 0.0, -1.0, 6.76e-06, 0.0, -1.0, 1.45e-05, 0.0, -1.0, 5.545e-05, 0.0, -1.0, 6.76e-06, 0.0, -1.0, 5.545e-05, 0.0, -1.0, 0.0, 0.0, -1.0, 6.76e-06, 0.0, -1.0, 0.0, 0.0, -1.0, 0.0, 0.0, -1.0, 0.0, 0.0, 0.9972, -0.07436, -9.342e-08, 0.9972, -0.07436, 0.0, 0.9972, -0.07437, 0.0, 0.9972, -0.07437, -9.342e-08, 0.9972, -0.07436, -2.193e-06, 0.9972, -0.07435, -2.704e-06, 0.9972, -0.07433, -2.193e-06, 0.9972, -0.07435, -9.342e-08, 0.9972, -0.07436, -2.193e-06, 0.9972, -0.07435, -2.704e-06, 0.9972, -0.07433, -8.41e-06, 0.9972, -0.07427, -2.193e-06, 0.9972, -0.07435, -8.41e-06, 0.9972, -0.07427, -4.307e-06, 0.9972, -0.07441, -2.193e-06, 0.9972, -0.07435, -4.307e-06, 0.9972, -0.07441, -1.858e-07, 0.9972, -0.07432, -2.193e-06, 0.9972, -0.07435, -1.858e-07, 0.9972, -0.07432, 0.0, 0.9972, -0.0743, 0.0, 0.0, -1.0, 0.0, 0.0, -1.0, 0.0, 0.0, -1.0, 0.0, 0.0, -1.0, 0.0, 0.0, -1.0, 0.0, 0.0, -1.0, 0.0, 1.0, 8.99e-06, 0.0, 1.0, 2.676e-06, 0.0, 1.0, 6.986e-06, 0.0, 1.0, 6.986e-06, 0.0, 1.0, 2.676e-06, 0.0, 1.0, 0.0, 0.0, 1.0, 0.0, 0.0, 1.0, 2.676e-06, 0.0, 1.0, 0.0, 0.0, 1.0, 2.676e-06, 0.0, 1.0, 0.0, 0.0, 1.0, 0.0, 0.1824, 0.0, 0.9832, 0.1824, 0.0, 0.9832, 0.1824, 0.0, 0.9832, 0.1824, 0.0, 0.9832, 0.1824, 0.0, 0.9832, 0.1824, 0.0, 0.9832, 0.0, 1.0, 0.0, 0.0, 1.0, 0.0, 0.0, 1.0, 0.0, 0.0, 1.0, 0.0, 0.0, 1.0, 0.0, 0.0, 1.0, 0.0, 0.0, 1.0, 0.0, 0.0, 1.0, 0.0, 0.0, 1.0, 0.0, 0.0, 1.0, 0.0, 0.0, 1.0, 0.0, 0.0, 1.0, 0.0, 0.1824, 9.272e-08, 0.9832, 0.1824, 2.732e-08, 0.9832, 0.1824, 6.54e-08, 0.9832, 0.1824, 2.732e-08, 0.9832, 0.1824, 0.0, 0.9832, 0.1824, 6.54e-08, 0.9832, 0.0, -1.0, 0.0, 0.0, -1.0, 0.0, 0.0, -1.0, -6.378e-06, 0.0, -1.0, 0.0, 0.0, -1.0, -2.891e-06, 0.0, -1.0, -6.378e-06, 0.0, -1.0, -2.891e-06, 0.0, -1.0, -2.028e-05, 0.0, -1.0, -6.378e-06, 0.0, -1.0, 0.0, 0.0, -1.0, 0.0, 0.0, -1.0, 0.0, 0.0, 0.9972, -0.07436, -8.758e-08, 0.9972, -0.07436, 0.0, 0.9972, -0.07436, 0.0, 0.9972, -0.07436, -8.758e-08, 0.9972, -0.07436, -2.17e-06, 0.9972, -0.07436, -2.638e-06, 0.9972, -0.07435, -2.17e-06, 0.9972, -0.07436, -8.758e-08, 0.9972, -0.07436, -2.17e-06, 0.9972, -0.07436, -2.638e-06, 0.9972, -0.07435, -8.4e-06, 0.9972, -0.07434, -2.17e-06, 0.9972, -0.07436, -8.4e-06, 0.9972, -0.07434, -4.308e-06, 0.9972, -0.07435, -2.17e-06, 0.9972, -0.07436, -4.308e-06, 0.9972, -0.07435, -1.858e-07, 0.9972, -0.07454, -2.17e-06, 0.9972, -0.07436, -1.858e-07, 0.9972, -0.07454, 0.0, 0.9972, -0.07458, 0.0, 1.0, 0.0, 0.0, 1.0, 0.0, 0.0, 1.0, 0.0, 0.0, 1.0, 0.0, 0.0, 1.0, 0.0, 0.0, 1.0, 0.0, 0.0, 1.0, 0.0, 0.0, 1.0, 0.0, 0.0, 1.0, 0.0, 0.0, 1.0, 0.0, 0.0, 1.0, 0.0, 0.0, 1.0, 0.0, 0.1824, 0.0, 0.9832, 0.1824, 0.0, 0.9832, 0.1824, 0.0, 0.9832, 0.1824, 0.0, 0.9832, 0.1824, 0.0, 0.9832, 0.1824, 0.0, 0.9832, 0.0, 1.0, 0.0, 0.0, 1.0, -5.185e-08, 0.0, 1.0, 0.0, 0.0, 1.0, 0.0, 0.0, 1.0, -5.185e-08, 0.0, 1.0, -4.543e-08, 0.0, 1.0, -4.543e-08, 0.0, 1.0, -5.185e-08, 0.0, 1.0, -2.439e-07, 0.0, 1.0, -5.185e-08, 0.0, 1.0, 0.0, 0.0, 1.0, -2.439e-07, 0.1824, 0.0, 0.9832, 0.1824, 0.0, 0.9832, 0.1824, 0.0, 0.9832, 0.1824, 0.0, 0.9832, 0.1824, 0.0, 0.9832, 0.1824, 0.0, 0.9832])] * 3)])
me_railing_stairs001a_physics = bpy.data.meshes.new('railing_stairs001a_physics')
me_railing_stairs001a_physics.from_pydata([(-3.996, 200.0, 2.009), (-3.584, 200.0, 2.818), (-3.805, 200.0, 1.422), (-3.305, 200.0, 1.058), (-2.996, 200.0, 3.009), (-2.408, 200.0, 2.818), (-2.187, 200.0, 1.422), (-2.687, 200.0, 1.058), (-1.996, 200.0, 2.009), (-2.187, -198.0, 1.421), (-2.687, -198.0, 1.058), (-3.305, -198.0, 1.058), (-3.805, -198.0, 1.421), (-3.996, -198.0, 2.009), (-2.996, -198.0, 3.009), (-3.584, -198.0, 2.818), (-2.408, -198.0, 2.818), (-1.996, -198.0, 2.009)], [], [(0, 1, 2), (2, 1, 3), (3, 1, 4), (3, 4, 5), (3, 5, 6), (3, 6, 7), (6, 5, 8), (6, 9, 7), (6, 8, 9), (3, 7, 10), (11, 3, 10), (3, 12, 2), (3, 11, 12), (12, 0, 2), (0, 12, 13), (1, 0, 13), (14, 15, 16), (15, 17, 16), (15, 9, 17), (15, 10, 9), (15, 12, 10), (15, 13, 12), (12, 11, 10), (9, 8, 17), (7, 9, 10), (17, 8, 16), (16, 8, 5), (5, 14, 16), (15, 1, 13), (15, 4, 1), (5, 4, 14), (14, 4, 15)])
me_railing_stairs001a_physics.polygons.foreach_set('use_smooth', [True] * 32)
_uv = me_railing_stairs001a_physics.uv_layers.new(name='UVMap')
_uv.uv.foreach_set('vector', [0.0, 0.0, 0.0, 0.0, 0.0, 0.0, 0.0, 0.0, 0.0, 0.0, 0.0, 0.0, 0.0, 0.0, 0.0, 0.0, 0.0, 0.0, 0.0, 0.0, 0.0, 0.0, 0.0, 0.0, 0.0, 0.0, 0.0, 0.0, 0.0, 0.0, 0.0, 0.0, 0.0, 0.0, 0.0, 0.0, 0.0, 0.0, 0.0, 0.0, 0.0, 0.0, 0.0, 0.0, 0.0, 0.0, 0.0, 0.0, 0.0, 0.0, 0.0, 0.0, 0.0, 0.0, 0.0, 0.0, 0.0, 0.0, 0.0, 0.0, 0.0, 0.0, 0.0, 0.0, 0.0, 0.0, 0.0, 0.0, 0.0, 0.0, 0.0, 0.0, 0.0, 0.0, 0.0, 0.0, 0.0, 0.0, 0.0, 0.0, 0.0, 0.0, 0.0, 0.0, 0.0, 0.0, 0.0, 0.0, 0.0, 0.0, 0.0, 0.0, 0.0, 0.0, 0.0, 0.0, 0.0, 0.0, 0.0, 0.0, 0.0, 0.0, 0.0, 0.0, 0.0, 0.0, 0.0, 0.0, 0.0, 0.0, 0.0, 0.0, 0.0, 0.0, 0.0, 0.0, 0.0, 0.0, 0.0, 0.0, 0.0, 0.0, 0.0, 0.0, 0.0, 0.0, 0.0, 0.0, 0.0, 0.0, 0.0, 0.0, 0.0, 0.0, 0.0, 0.0, 0.0, 0.0, 0.0, 0.0, 0.0, 0.0, 0.0, 0.0, 0.0, 0.0, 0.0, 0.0, 0.0, 0.0, 0.0, 0.0, 0.0, 0.0, 0.0, 0.0, 0.0, 0.0, 0.0, 0.0, 0.0, 0.0, 0.0, 0.0, 0.0, 0.0, 0.0, 0.0, 0.0, 0.0, 0.0, 0.0, 0.0, 0.0, 0.0, 0.0, 0.0, 0.0, 0.0, 0.0, 0.0, 0.0, 0.0, 0.0, 0.0, 0.0, 0.0, 0.0, 0.0, 0.0, 0.0, 0.0])
me_railing_stairs001a_physics.materials.append(mat_phy)
me_railing_stairs001a_physics.use_remesh_fix_poles = True
me_railing_stairs001a_physics.use_remesh_preserve_attributes = False
me_railing_stairs001a_physics.use_mirror_vertex_groups = False
me_railing_stairs001a_physics.update()
me_railing_stairs001a_physics.normals_split_custom_set([tuple(v) for v in zip(*[iter([-0.0005484, -0.01527, -0.9999, -0.0025, -0.6153, -0.7883, -0.002507, 0.5877, -0.809, -0.002507, 0.5877, -0.809, -0.0025, -0.6153, -0.7883, -0.005281, 0.951, -0.309, -0.005281, 0.951, -0.309, -0.0025, -0.6153, -0.7883, -0.003235, -0.9942, -0.1076, -0.005281, 0.951, -0.309, -0.003235, -0.9942, -0.1076, -0.004095, -0.7999, 0.6001, -0.005281, 0.951, -0.309, -0.004095, -0.7999, 0.6001, -0.004861, 0.5878, 0.809, -0.005281, 0.951, -0.309, -0.004861, 0.5878, 0.809, -0.0003863, 0.9123, 0.4096, -0.004861, 0.5878, 0.809, -0.004095, -0.7999, 0.6001, -0.000298, -0.1565, 0.9877, -0.004861, 0.5878, 0.809, 0.002522, 0.5878, 0.809, -0.0003863, 0.9123, 0.4096, -0.004861, 0.5878, 0.809, -0.000298, -0.1565, 0.9877, 0.002522, 0.5878, 0.809, -0.005281, 0.951, -0.309, -0.0003863, 0.9123, 0.4096, 0.004369, 0.9788, 0.2048, 0.0005197, 0.951, -0.309, -0.005281, 0.951, -0.309, 0.004369, 0.9788, 0.2048, -0.005281, 0.951, -0.309, 0.002362, 0.5878, -0.809, -0.002507, 0.5877, -0.809, -0.005281, 0.951, -0.309, 0.0005197, 0.951, -0.309, 0.002362, 0.5878, -0.809, 0.002362, 0.5878, -0.809, -0.0005484, -0.01527, -0.9999, -0.002507, 0.5877, -0.809, -0.0005484, -0.01527, -0.9999, 0.002362, 0.5878, -0.809, 0.0004181, -0.276, -0.9612, -0.0025, -0.6153, -0.7883, -0.0005484, -0.01527, -0.9999, 0.0004181, -0.276, -0.9612, 0.0003307, -0.9942, 0.1077, 0.006928, -0.7999, -0.6, 0.001277, -0.6154, 0.7882, 0.006928, -0.7999, -0.6, 0.003675, -0.1564, 0.9877, 0.001277, -0.6154, 0.7882, 0.006928, -0.7999, -0.6, 0.002522, 0.5878, 0.809, 0.003675, -0.1564, 0.9877, 0.006928, -0.7999, -0.6, 0.004369, 0.9788, 0.2048, 0.002522, 0.5878, 0.809, 0.006928, -0.7999, -0.6, 0.002362, 0.5878, -0.809, 0.004369, 0.9788, 0.2048, 0.006928, -0.7999, -0.6, 0.0004181, -0.276, -0.9612, 0.002362, 0.5878, -0.809, 0.002362, 0.5878, -0.809, 0.0005197, 0.951, -0.309, 0.004369, 0.9788, 0.2048, 0.002522, 0.5878, 0.809, -0.000298, -0.1565, 0.9877, 0.003675, -0.1564, 0.9877, -0.0003863, 0.9123, 0.4096, 0.002522, 0.5878, 0.809, 0.004369, 0.9788, 0.2048, 0.003675, -0.1564, 0.9877, -0.000298, -0.1565, 0.9877, 0.001277, -0.6154, 0.7882, 0.001277, -0.6154, 0.7882, -0.000298, -0.1565, 0.9877, -0.004095, -0.7999, 0.6001, -0.004095, -0.7999, 0.6001, 0.0003307, -0.9942, 0.1077, 0.001277, -0.6154, 0.7882, 0.006928, -0.7999, -0.6, -0.0025, -0.6153, -0.7883, 0.0004181, -0.276, -0.9612, 0.006928, -0.7999, -0.6, -0.003235, -0.9942, -0.1076, -0.0025, -0.6153, -0.7883, -0.004095, -0.7999, 0.6001, -0.003235, -0.9942, -0.1076, 0.0003307, -0.9942, 0.1077, 0.0003307, -0.9942, 0.1077, -0.003235, -0.9942, -0.1076, 0.006928, -0.7999, -0.6])] * 3)])
arm_railing_stairs001a_qc_skeleton = bpy.data.armatures.new('railing_stairs001a.qc_skeleton')  # bones are not reproduced

# ---- objects
ob_railing_stairs001a_qc_skeleton = bpy.data.objects.new('railing_stairs001a.qc_skeleton', arm_railing_stairs001a_qc_skeleton)
ob_railing_stairs001a_reference = bpy.data.objects.new('railing_stairs001a_reference', me_railing_stairs001a_reference)
ob_railing_stairs001a_physics = bpy.data.objects.new('railing_stairs001a_physics', me_railing_stairs001a_physics)

# ---- transforms, parenting, visibility, modifiers, constraints
ob_railing_stairs001a_qc_skeleton.location = (0.0, 0.0, 0.0)
ob_railing_stairs001a_qc_skeleton.show_in_front = True
ob_railing_stairs001a_qc_skeleton.lineart.crease_threshold = 0.0
ob_railing_stairs001a_reference.parent = ob_railing_stairs001a_qc_skeleton
ob_railing_stairs001a_reference.location = (0.0, 0.0, 0.0)
ob_railing_stairs001a_reference.lineart.crease_threshold = 0.0
_vg = ob_railing_stairs001a_reference.vertex_groups.new(name='static_prop')
_vg.add([0, 1, 2, 3, 4, 5, 6, 7, 8, 9, 10, 11, 12, 13, 14, 15, 16, 17, 18, 19, 20, 21, 22, 23, 24, 25, 26, 27, 28, 29, 30, 31, 32, 33, 34, 35, 36, 37, 38, 39, 40, 41, 42, 43, 44, 45, 46, 47, 48, 49, 50, 51, 52, 53, 54, 55, 56, 57, 58, 59, 60, 61, 62, 63, 64, 65, 66, 67, 68, 69, 70, 71, 72, 73, 74, 75, 76, 77, 78, 79, 80, 81, 82, 83, 84, 85, 86, 87, 88, 89, 90, 91, 92, 93, 94, 95, 96, 97, 98, 99, 100, 101, 102, 103, 104, 105, 106, 107, 108, 109, 110, 111, 112, 113, 114, 115, 116, 117, 118, 119, 120, 121, 122, 123, 124, 125, 126, 127, 128, 129, 130, 131, 132, 133, 134, 135, 136, 137, 138, 139, 140, 141, 142, 143, 144, 145, 146, 147, 148, 149, 150, 151, 152, 153, 154, 155, 156, 157, 158, 159, 160, 161, 162, 163, 164, 165, 166, 167, 168, 169, 170, 171, 172, 173, 174, 175, 176, 177, 178, 179, 180, 181, 182, 183, 184, 185, 186, 187, 188, 189, 190, 191, 192, 193, 194, 195, 196, 197, 198, 199, 200, 201, 202, 203, 204, 205, 206, 207, 208, 209], 1.0, 'REPLACE')
_m = ob_railing_stairs001a_reference.modifiers.new('Armature', 'ARMATURE')
_m.object = ob_railing_stairs001a_qc_skeleton
ob_railing_stairs001a_physics.parent = ob_railing_stairs001a_qc_skeleton
ob_railing_stairs001a_physics.location = (0.0, 0.0, 0.0)
ob_railing_stairs001a_physics.display_type = 'SOLID'
ob_railing_stairs001a_physics.show_wire = True
ob_railing_stairs001a_physics.lineart.crease_threshold = 0.0
_vg = ob_railing_stairs001a_physics.vertex_groups.new(name='static_prop')
_vg.add([0, 1, 2, 3, 4, 5, 6, 7, 8, 9, 10, 11, 12, 13, 14, 15, 16, 17], 1.0, 'REPLACE')
_m = ob_railing_stairs001a_physics.modifiers.new('Armature', 'ARMATURE')
_m.object = ob_railing_stairs001a_qc_skeleton

# ---- collection membership
scene.collection.objects.link(ob_railing_stairs001a_qc_skeleton)
scene.collection.objects.link(ob_railing_stairs001a_reference)
scene.collection.objects.link(ob_railing_stairs001a_physics)
col_railing_stairs001a.objects.link(ob_railing_stairs001a_qc_skeleton)
col_railing_stairs001a.objects.link(ob_railing_stairs001a_reference)
col_railing_stairs001a.objects.link(ob_railing_stairs001a_physics)

# ---- scene / render settings (as saved in the file)
scene.frame_start = 1; scene.frame_end = 250; scene.frame_set(0)
scene.render.engine = 'BLENDER_EEVEE_NEXT'
scene.cycles.use_denoising = False
scene.cycles.samples = 128
scene.cycles.sampling_pattern = 'TABULATED_SOBOL'
scene.cycles.use_adaptive_sampling = False
scene.cycles.use_light_tree = False
scene.view_settings.view_transform = 'Filmic'
bpy.context.view_layer.update()

# ---- added for rendering (the .blend has no active camera and no usable light): camera, sun + grey world if the file has none
cam_auto = bpy.data.cameras.new('AutoCamera')
cam_auto.lens = 50.0
cam_auto.sensor_width = 36.0
cam_auto.clip_end = 6464.21
ob_auto_camera = bpy.data.objects.new('AutoCamera', cam_auto)
scene.collection.objects.link(ob_auto_camera)
ob_auto_camera.location = (366.332, -440.999, 293.67)
ob_auto_camera.rotation_euler = (1.09748, -7.21219e-08, 0.694738)
scene.camera = ob_auto_camera
light_auto_sun = bpy.data.lights.new('AutoSun', 'SUN')
light_auto_sun.energy = 3.0
light_auto_sun.angle = 0.0523599
ob_auto_sun = bpy.data.objects.new('AutoSun', light_auto_sun)
scene.collection.objects.link(ob_auto_sun)
ob_auto_sun.rotation_euler = (0.872665, 0.174533, 0.523599)
if scene.world is None:
    world_auto = bpy.data.worlds.new('AutoWorld')
    world_auto.color = (0.3, 0.3, 0.3)
    scene.world = world_auto
bpy.context.view_layer.update()
